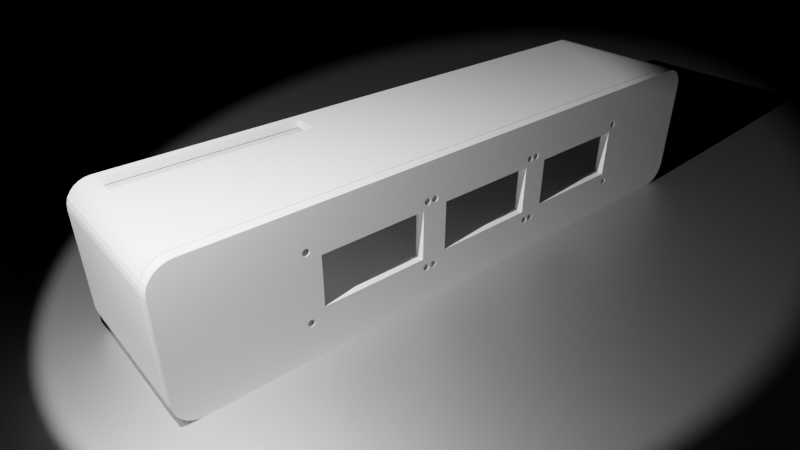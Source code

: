 # Source: render.blend  (saved by Blender 2.90.8; exported with 4.5.12 LTS)
import bpy
from mathutils import Matrix  # noqa: F401  (used for matrix-valued properties, if any)

bpy.ops.wm.read_factory_settings(use_empty=True)
scene = bpy.context.scene
scene.name = 'Scene'

# ---- collections
col_collection = bpy.data.collections.new('Collection'); scene.collection.children.link(col_collection)

# ---- materials (node trees are filled in below, after node groups)
mat_material_001 = bpy.data.materials.new('Material.001')

# ---- material node trees
mat_material_001.use_nodes = True; mat_material_001.node_tree.nodes.clear()
_N = mat_material_001.node_tree.nodes; _L = mat_material_001.node_tree.links
n0 = _N.new('ShaderNodeOutputMaterial'); n0.name = 'Material Output'; n0.location = (300, 300)
n1 = _N.new('ShaderNodeBsdfAnisotropic'); n1.name = 'Glossy BSDF'; n1.location = (10, 300)
n1.distribution = 'GGX'
_L.new(n1.outputs[0], n0.inputs[0])
n0.is_active_output = True

# ---- world
world_world = bpy.data.worlds.new('World'); scene.world = world_world
world_world.use_nodes = True; world_world.node_tree.nodes.clear()
_N = world_world.node_tree.nodes; _L = world_world.node_tree.links
n0 = _N.new('ShaderNodeOutputWorld'); n0.name = 'World Output'; n0.location = (300, 300)
n1 = _N.new('ShaderNodeBackground'); n1.name = 'Background'; n1.location = (10, 300)
n1.inputs[0].default_value = (0.05088, 0.05088, 0.05088, 1.0)
n1.inputs[1].default_value = 0.0
_L.new(n1.outputs[0], n0.inputs[0])
n0.is_active_output = True
world_world.color = (0.05088, 0.05088, 0.05088)
world_world.use_sun_shadow = False
world_world.sun_shadow_jitter_overblur = 0.0

# ---- cameras
cam_camera = bpy.data.cameras.new('Camera')
cam_camera.clip_end = 572.6
cam_camera.lens = 31.0
cam_camera.ortho_scale = 7.314

# ---- lights
light_light = bpy.data.lights.new('Light', 'SPOT')
light_light.transmission_factor = 0.0
light_light.energy = 1000.0
light_light.shadow_soft_size = 0.1
light_light.shadow_maximum_resolution = 0.006
light_light.use_absolute_resolution = True
light_light.spot_size = 1.309
light_light.use_nodes = True; light_light.node_tree.nodes.clear()
_N = light_light.node_tree.nodes; _L = light_light.node_tree.links
n0 = _N.new('ShaderNodeEmission'); n0.name = 'Emission'; n0.location = (10, 300)
n0.inputs[1].default_value = 1328.0
n1 = _N.new('ShaderNodeOutputLight'); n1.name = 'Light Output'; n1.location = (300, 300)
_L.new(n0.outputs[0], n1.inputs[0])
n1.is_active_output = True

# ---- meshes
me_plane = bpy.data.meshes.new('Plane')
me_plane.from_pydata([(-1.0, -1.0, 0.0), (1.0, -1.0, 0.0), (-1.0, 1.0, 0.0), (1.0, 1.0, 0.0)], [], [(0, 1, 3, 2)])
_uv = me_plane.uv_layers.new(name='UVMap')
_uv.uv.foreach_set('vector', [0.0, 0.0, 1.0, 0.0, 1.0, 1.0, 0.0, 1.0])
me_plane.materials.append(mat_material_001)
me_plane.use_remesh_fix_poles = True
me_plane.use_remesh_preserve_attributes = False
me_plane.use_mirror_vertex_groups = False
me_plane.update()
me_v6_001 = bpy.data.meshes.new('V6.001')
me_v6_001.from_pydata([(-91.29, -20.95, -7.807), (-91.29, -20.95, 35.93), (-83.74, -20.95, 35.93), (-81.57, -20.95, 35.93), (58.18, -20.95, 0.5), (33.75, -20.95, 0.5), (89.74, -20.95, -7.5), (90.95, -20.95, -7.807), (33.75, -20.95, -7.5), (90.96, -20.95, -7.5), (92.61, -20.78, -7.5), (92.61, -20.78, -7.807), (94.19, -20.26, -7.807), (92.62, -20.77, -7.5), (93.75, -20.41, -7.5), (94.12, -20.29, 35.93), (94.19, -20.26, 35.93), (92.9, -20.68, 0.5), (94.11, -20.29, 35.93), (93.75, -20.41, 0.5), (94.27, -20.22, 35.93), (95.61, -19.44, -7.807), (95.61, -19.44, 35.93), (95.67, -19.38, 35.93), (96.79, -18.34, -7.807), (96.79, -18.34, 35.93), (96.84, -18.27, 35.93), (97.68, -17.03, -7.807), (97.68, -17.03, 35.93), (97.71, -16.95, 35.93), (98.23, -15.56, -7.807), (98.23, -15.56, 35.93), (98.24, -15.48, 35.93), (98.42, -14.02, -7.807), (98.42, -14.02, 35.93), (98.42, -12.54, 35.93), (98.42, 13.7, -7.807), (98.42, 13.7, 35.93), (98.41, 13.78, 35.93), (98.23, 15.24, -7.807), (98.23, 15.24, 35.93), (98.2, 15.32, 35.93), (97.68, 16.71, -7.807), (97.68, 16.71, 35.93), (97.63, 16.78, 35.93), (96.79, 18.02, -7.807), (96.79, 18.02, 35.93), (96.73, 18.08, 35.93), (95.61, 19.12, -7.807), (95.61, 19.12, 35.93), (95.53, 19.16, 35.93), (94.19, 19.94, -7.807), (92.61, 20.46, -7.807), (94.19, 19.94, 35.93), (94.12, 19.97, 35.93), (94.11, 19.97, 35.93), (92.61, 20.46, 35.93), (92.53, 20.47, 35.93), (90.95, 20.63, -7.807), (-91.29, 20.63, -7.807), (90.95, 20.63, 35.93), (85.36, 20.63, 35.93), (81.23, 20.63, 35.93), (-92.87, 20.47, 35.93), (-92.95, 20.46, 35.93), (-92.95, 20.46, -7.807), (-93.04, 20.43, 35.93), (-94.53, 19.94, -7.807), (-94.53, 19.94, 35.93), (-94.61, 19.9, 35.93), (-95.95, 19.12, -7.807), (-95.95, 19.12, 35.93), (-96.01, 19.06, 35.93), (-97.13, 18.02, -7.807), (-97.13, 18.02, 35.93), (-97.18, 17.95, 35.93), (-98.02, 16.71, -7.807), (-98.02, 16.71, 35.93), (-98.05, 16.63, 35.93), (-98.57, 15.24, -7.807), (-98.57, 15.24, 35.93), (-98.58, 15.16, 35.93), (-98.76, 13.7, -7.807), (-98.76, 13.7, 35.93), (-98.76, 12.22, 35.93), (-98.76, -14.02, -7.807), (-98.58, -15.48, 35.93), (-98.57, -15.56, 35.93), (-98.57, -15.56, -7.807), (-98.05, -16.95, 35.93), (-98.02, -17.03, 35.93), (-98.02, -17.03, -7.807), (-97.97, -17.1, 35.93), (-97.13, -18.34, -7.807), (-97.13, -18.34, 35.93), (-97.07, -18.4, 35.93), (-95.95, -19.44, -7.807), (-95.95, -19.44, 35.93), (-95.87, -19.48, 35.93), (-94.53, -20.26, -7.807), (-94.53, -20.26, 35.93), (-94.45, -20.29, 35.93), (-92.95, -20.78, -7.807), (-92.95, -20.78, 35.93), (-92.87, -20.79, 35.93), (33.22, -13.5, -7.807), (33.25, -13.23, -7.807), (33.33, -12.97, -7.807), (35.97, -13.5, -7.807), (35.95, -13.23, -7.807), (33.46, -12.74, -7.807), (33.63, -12.53, -7.807), (35.87, -12.97, -7.807), (35.74, -12.74, -7.807), (33.84, -12.36, -7.807), (34.07, -12.23, -7.807), (35.57, -12.53, -7.807), (35.36, -12.36, -7.807), (34.33, -12.15, -7.807), (35.13, -12.23, -7.807), (34.87, -12.15, -7.807), (34.6, -12.12, -7.807), (93.07, 10.79, -7.807), (93.13, 10.77, -7.807), (93.57, 8.528, -7.807), (93.56, 8.519, -7.807), (93.74, 8.736, -7.807), (93.36, 10.64, -7.807), (93.57, 10.47, -7.807), (93.87, 8.974, -7.807), (93.74, 10.26, -7.807), (93.87, 10.03, -7.807), (93.95, 9.232, -7.807), (93.97, 9.5, -7.807), (93.95, 9.768, -7.807), (33.22, 9.5, -7.807), (35.97, 9.5, -7.807), (35.95, 9.232, -7.807), (35.87, 8.974, -7.807), (33.25, 9.232, -7.807), (33.33, 8.974, -7.807), (35.74, 8.736, -7.807), (35.57, 8.528, -7.807), (33.46, 8.736, -7.807), (33.63, 8.528, -7.807), (35.36, 8.357, -7.807), (35.13, 8.23, -7.807), (33.84, 8.357, -7.807), (34.07, 8.23, -7.807), (34.87, 8.151, -7.807), (34.33, 8.151, -7.807), (34.6, 8.125, -7.807), (91.22, -13.5, -7.807), (91.25, -13.23, -7.807), (92.87, 10.85, -7.807), (92.6, 10.87, -7.807), (91.33, -12.97, -7.807), (91.46, -12.74, -7.807), (92.33, 10.85, -7.807), (92.07, 10.77, -7.807), (91.63, -12.53, -7.807), (91.84, 10.64, -7.807), (91.63, 10.47, -7.807), (93.95, -13.23, -7.807), (93.97, -13.5, -7.807), (93.36, 8.357, -7.807), (93.13, 8.23, -7.807), (93.87, -12.97, -7.807), (93.74, -12.74, -7.807), (92.87, 8.151, -7.807), (92.6, 8.125, -7.807), (93.57, -12.53, -7.807), (93.36, -12.36, -7.807), (92.33, 8.151, -7.807), (92.07, 8.23, -7.807), (93.13, -12.23, -7.807), (91.84, 8.357, -7.807), (92.87, -12.15, -7.807), (91.63, 8.528, -7.807), (92.6, -12.12, -7.807), (91.46, 8.736, -7.807), (92.33, -12.15, -7.807), (91.33, 8.974, -7.807), (92.07, -12.23, -7.807), (91.25, 9.232, -7.807), (91.84, -12.36, -7.807), (91.22, 9.5, -7.807), (91.46, 10.26, -7.807), (91.33, 10.03, -7.807), (91.25, 9.768, -7.807), (-93.76, -23.41, -10.27), (94.12, -23.41, -10.27), (82.86, -23.41, -7.5), (33.75, -23.41, -7.5), (33.75, -23.41, 0.5), (50.32, -23.41, 0.5), (-93.76, -23.41, 35.93), (94.12, -23.41, 35.93), (93.75, -23.41, 0.5), (93.75, -23.41, -7.5), (95.84, -23.22, 35.93), (95.84, -23.22, -10.27), (97.47, -22.65, 35.93), (97.47, -22.65, -10.27), (98.93, -21.73, -10.27), (98.93, -21.73, 35.93), (100.1, -20.52, -10.27), (100.1, -20.52, 35.93), (101.1, -19.06, -10.27), (101.1, -19.06, 35.93), (101.6, -17.43, -10.27), (101.6, -17.43, 35.93), (101.8, -15.71, -10.27), (101.8, -15.71, 35.93), (101.8, 15.09, -10.27), (101.8, 15.09, 35.93), (101.6, 16.8, -10.27), (101.6, 16.8, 35.93), (101.1, 18.43, -10.27), (101.1, 18.43, 35.93), (100.1, 19.89, -10.27), (100.1, 19.89, 35.93), (98.93, 21.11, -10.27), (98.93, 21.11, 35.93), (97.47, 22.02, -10.27), (97.47, 22.02, 35.93), (95.84, 22.59, -10.27), (95.84, 22.59, 35.93), (94.12, 22.79, -10.27), (94.12, 22.79, 35.93), (-93.76, 22.79, -10.27), (-93.76, 22.79, 35.93), (-95.47, 22.59, 35.93), (-95.47, 22.59, -10.27), (-97.1, 22.02, -10.27), (-97.1, 22.02, 35.93), (-98.56, 21.11, -10.27), (-98.56, 21.11, 35.93), (-99.78, 19.89, -10.27), (-99.78, 19.89, 35.93), (-100.7, 18.43, -10.27), (-100.7, 18.43, 35.93), (-101.3, 16.8, -10.27), (-101.3, 16.8, 35.93), (-101.5, 15.09, -10.27), (-101.5, 15.09, 35.93), (-101.5, -15.71, -10.27), (-101.5, -15.71, 35.93), (-101.3, -17.43, 35.93), (-101.3, -17.43, -10.27), (-100.7, -19.06, 35.93), (-100.7, -19.06, -10.27), (-99.78, -20.52, -10.27), (-99.78, -20.52, 35.93), (-98.56, -21.73, -10.27), (-98.56, -21.73, 35.93), (-97.1, -22.65, -10.27), (-97.1, -22.65, 35.93), (-95.47, -23.22, -10.27), (-95.47, -23.22, 35.93), (91.22, 9.5, -10.27), (91.25, 9.232, -10.27), (91.33, 8.974, -10.27), (33.25, -13.23, -10.27), (33.22, -13.5, -10.27), (33.33, -12.97, -10.27), (91.46, 8.736, -10.27), (91.63, 8.528, -10.27), (33.46, -12.74, -10.27), (33.63, -12.53, -10.27), (91.84, 8.357, -10.27), (92.07, 8.23, -10.27), (33.84, -12.36, -10.27), (34.07, -12.23, -10.27), (92.33, 8.151, -10.27), (92.6, 8.125, -10.27), (34.33, -12.15, -10.27), (34.6, -12.12, -10.27), (92.87, 8.151, -10.27), (34.87, -12.15, -10.27), (93.13, 8.23, -10.27), (35.13, -12.23, -10.27), (35.36, -12.36, -10.27), (35.57, -12.53, -10.27), (35.74, -12.74, -10.27), (35.87, -12.97, -10.27), (35.95, -13.23, -10.27), (91.22, -13.5, -10.27), (35.97, -13.5, -10.27), (91.25, -13.23, -10.27), (91.33, -12.97, -10.27), (93.36, 8.357, -10.27), (91.46, -12.74, -10.27), (93.57, 8.528, -10.27), (91.63, -12.53, -10.27), (93.74, 8.736, -10.27), (91.84, -12.36, -10.27), (93.87, 8.974, -10.27), (92.07, -12.23, -10.27), (93.95, 9.232, -10.27), (92.33, -12.15, -10.27), (93.97, 9.5, -10.27), (92.6, -12.12, -10.27), (93.97, -13.5, -10.27), (93.95, -13.23, -10.27), (92.87, -12.15, -10.27), (93.13, -12.23, -10.27), (93.87, -12.97, -10.27), (93.74, -12.74, -10.27), (93.36, -12.36, -10.27), (93.57, -12.53, -10.27), (35.29, 8.319, -10.27), (35.36, 8.357, -10.27), (35.57, 8.528, -10.27), (34.33, 8.151, -10.27), (34.53, 8.132, -10.27), (34.07, 8.23, -10.27), (35.74, 8.736, -10.27), (35.87, 8.974, -10.27), (33.84, 8.357, -10.27), (35.95, 9.232, -10.27), (35.97, 9.5, -10.27), (33.63, 8.528, -10.27), (33.46, 8.736, -10.27), (35.95, 9.768, -10.27), (35.87, 10.03, -10.27), (33.33, 8.974, -10.27), (33.25, 9.232, -10.27), (35.74, 10.26, -10.27), (35.57, 10.47, -10.27), (33.22, 9.5, -10.27), (33.25, 9.768, -10.27), (35.36, 10.64, -10.27), (35.13, 10.77, -10.27), (33.33, 10.03, -10.27), (33.46, 10.26, -10.27), (34.87, 10.85, -10.27), (34.6, 10.87, -10.27), (33.63, 10.47, -10.27), (33.84, 10.64, -10.27), (34.33, 10.85, -10.27), (34.07, 10.77, -10.27), (-98.76, -2.239, 35.93), (-94.31, 20.02, 35.93), (-93.76, 20.2, 35.93), (94.76, 19.61, 35.93), (98.42, 1.303, 35.93), (-91.29, 20.63, 35.93), (-93.76, -20.52, 35.93), (92.61, -20.78, 0.5), (92.61, -20.78, 35.93), (-98.76, -14.02, 35.93), (92.53, -20.79, 35.93), (90.95, -20.95, 35.93), (90.95, -20.95, 0.5), (91.25, -20.92, 0.5), (90.95, -20.95, -7.5), (93.95, -13.77, -10.27), (93.95, -13.77, -7.807), (93.57, -14.47, -10.27), (93.57, -14.47, -7.807), (93.74, -14.26, -7.807), (93.74, -14.26, -10.27), (93.87, -14.03, -7.807), (93.87, -14.03, -10.27), (91.25, -13.77, -7.807), (91.33, -14.03, -7.807), (91.46, -14.26, -7.807), (91.63, -14.47, -7.807), (93.36, -14.64, -7.807), (91.84, -14.64, -7.807), (92.07, -14.77, -7.807), (93.13, -14.77, -7.807), (92.87, -14.85, -7.807), (92.33, -14.85, -7.807), (92.6, -14.87, -7.807), (92.33, -14.85, -10.27), (92.6, -14.88, -10.27), (92.87, -14.85, -10.27), (91.84, -14.64, -10.27), (92.07, -14.77, -10.27), (93.36, -14.64, -10.27), (93.13, -14.77, -10.27), (91.63, -14.47, -10.27), (91.33, -14.03, -10.27), (91.46, -14.26, -10.27), (91.25, -13.77, -10.27), (91.25, 9.768, -10.27), (93.95, 9.768, -10.27), (93.87, 10.03, -10.27), (93.74, 10.26, -10.27), (93.57, 10.47, -10.27), (92.6, 10.87, -10.27), (92.33, 10.85, -10.27), (91.46, 10.26, -10.27), (91.33, 10.03, -10.27), (92.07, 10.77, -10.27), (93.36, 10.64, -10.27), (93.13, 10.77, -10.27), (91.84, 10.64, -10.27), (91.63, 10.47, -10.27), (92.87, 10.85, -10.27), (35.13, 8.23, -10.27), (34.87, 8.151, -10.27), (34.6, 8.125, -10.27), (33.25, 9.768, -7.807), (35.95, 9.768, -7.807), (35.87, 10.03, -7.807), (35.74, 10.26, -7.807), (35.57, 10.47, -7.807), (33.33, 10.03, -7.807), (33.46, 10.26, -7.807), (33.63, 10.47, -7.807), (33.84, 10.64, -7.807), (34.07, 10.77, -7.807), (35.36, 10.64, -7.807), (35.13, 10.77, -7.807), (34.33, 10.85, -7.807), (34.6, 10.87, -7.807), (34.87, 10.85, -7.807), (35.95, -13.77, -10.27), (35.95, -13.77, -7.807), (35.57, -14.47, -10.27), (35.57, -14.47, -7.807), (35.74, -14.26, -7.807), (35.74, -14.26, -10.27), (35.87, -14.03, -7.807), (35.87, -14.03, -10.27), (33.25, -13.77, -7.807), (33.33, -14.03, -7.807), (33.46, -14.26, -7.807), (33.63, -14.47, -7.807), (35.36, -14.64, -7.807), (35.13, -14.77, -7.807), (33.84, -14.64, -7.807), (34.07, -14.77, -7.807), (34.87, -14.85, -7.807), (34.6, -14.88, -7.807), (34.33, -14.85, -7.807), (34.33, -14.85, -10.27), (34.6, -14.88, -10.27), (34.87, -14.85, -10.27), (33.84, -14.64, -10.27), (34.07, -14.77, -10.27), (35.36, -14.64, -10.27), (35.13, -14.77, -10.27), (33.63, -14.47, -10.27), (33.33, -14.03, -10.27), (33.46, -14.26, -10.27), (33.25, -13.77, -10.27)], [], [(0, 1, 2), (2, 3, 4), (2, 4, 5), (6, 7, 0), (2, 5, 8), (8, 6, 0), (0, 2, 8), (7, 9, 10), (7, 10, 11), (12, 11, 13), (12, 13, 14), (15, 16, 12), (17, 18, 15), (12, 14, 19), (19, 17, 15), (19, 15, 12), (12, 16, 20), (12, 20, 21), (21, 22, 23), (21, 23, 24), (24, 25, 26), (24, 26, 27), (27, 28, 29), (27, 29, 30), (30, 31, 32), (30, 32, 33), (33, 34, 35), (33, 35, 36), (36, 37, 38), (36, 38, 39), (39, 40, 41), (39, 41, 42), (42, 43, 44), (42, 44, 45), (45, 46, 47), (45, 47, 48), (48, 49, 50), (48, 50, 51), (52, 51, 53), (54, 55, 52), (53, 54, 52), (52, 56, 57), (52, 57, 58), (59, 58, 60), (61, 62, 59), (60, 61, 59), (59, 63, 64), (59, 64, 65), (65, 64, 66), (65, 66, 67), (67, 68, 69), (67, 69, 70), (70, 71, 72), (70, 72, 73), (73, 74, 75), (73, 75, 76), (76, 77, 78), (76, 78, 79), (79, 80, 81), (79, 81, 82), (82, 83, 84), (82, 84, 85), (85, 86, 87), (85, 87, 88), (88, 89, 90), (88, 90, 91), (91, 90, 92), (91, 92, 93), (93, 94, 95), (93, 95, 96), (96, 97, 98), (96, 98, 99), (99, 100, 101), (99, 101, 102), (102, 103, 104), (102, 104, 0), (93, 96, 99), (99, 102, 0), (93, 99, 0), (88, 91, 85), (91, 93, 85), (93, 0, 85), (79, 82, 76), (76, 82, 73), (70, 73, 67), (65, 67, 59), (82, 85, 59), (85, 0, 59), (67, 73, 59), (73, 82, 59), (7, 11, 21), (11, 12, 21), (21, 24, 30), (24, 27, 30), (7, 21, 30), (7, 30, 33), (0, 105, 106), (0, 106, 107), (108, 7, 58), (109, 108, 58), (0, 107, 110), (0, 110, 111), (112, 109, 58), (113, 112, 58), (0, 111, 114), (0, 114, 115), (116, 113, 58), (117, 116, 58), (58, 0, 115), (58, 115, 118), (119, 117, 58), (120, 119, 58), (58, 118, 121), (121, 120, 58), (36, 58, 122), (36, 122, 123), (124, 125, 33), (126, 124, 33), (36, 123, 127), (36, 127, 128), (126, 33, 36), (129, 126, 36), (36, 128, 130), (36, 130, 131), (132, 129, 36), (133, 132, 36), (36, 131, 134), (36, 134, 133), (135, 59, 0), (58, 136, 137), (58, 137, 138), (139, 135, 0), (140, 139, 0), (58, 138, 141), (58, 141, 142), (143, 140, 0), (144, 143, 0), (58, 142, 145), (58, 145, 146), (147, 144, 0), (148, 147, 0), (58, 146, 149), (0, 58, 149), (150, 148, 0), (0, 149, 151), (0, 151, 150), (58, 7, 152), (58, 152, 153), (154, 122, 58), (155, 154, 58), (58, 153, 156), (58, 156, 157), (158, 155, 58), (159, 158, 58), (58, 157, 160), (161, 159, 58), (162, 161, 58), (163, 164, 33), (33, 125, 165), (33, 165, 166), (167, 163, 33), (168, 167, 33), (33, 166, 169), (33, 169, 170), (171, 168, 33), (172, 171, 33), (33, 170, 173), (33, 173, 174), (175, 172, 33), (175, 33, 174), (175, 174, 176), (177, 175, 176), (177, 176, 178), (179, 177, 178), (179, 178, 180), (181, 179, 180), (181, 180, 182), (183, 181, 182), (183, 182, 184), (185, 183, 184), (185, 184, 186), (187, 162, 58), (188, 187, 58), (160, 185, 186), (189, 188, 58), (58, 160, 186), (186, 189, 58), (52, 58, 39), (58, 36, 39), (52, 39, 51), (39, 42, 45), (51, 39, 45), (51, 45, 48), (190, 191, 192), (190, 192, 193), (194, 195, 196), (190, 193, 194), (190, 194, 196), (197, 196, 195), (197, 195, 198), (199, 192, 191), (197, 198, 199), (199, 191, 197), (197, 191, 200), (200, 201, 202), (191, 201, 200), (201, 203, 202), (202, 204, 205), (203, 204, 202), (205, 206, 207), (204, 206, 205), (207, 208, 209), (206, 208, 207), (209, 210, 211), (208, 210, 209), (211, 212, 213), (210, 212, 211), (212, 214, 213), (213, 214, 215), (214, 216, 215), (215, 216, 217), (217, 218, 219), (216, 218, 217), (219, 220, 221), (218, 220, 219), (221, 222, 223), (220, 222, 221), (223, 224, 225), (222, 224, 223), (225, 226, 227), (224, 226, 225), (227, 228, 229), (226, 228, 227), (228, 230, 229), (229, 230, 231), (231, 230, 232), (230, 233, 232), (232, 234, 235), (233, 234, 232), (235, 236, 237), (234, 236, 235), (237, 238, 239), (236, 238, 237), (239, 240, 241), (238, 240, 239), (241, 242, 243), (240, 242, 241), (243, 244, 245), (242, 244, 243), (244, 246, 245), (245, 246, 247), (247, 246, 248), (248, 249, 250), (246, 249, 248), (249, 251, 250), (250, 252, 253), (251, 252, 250), (253, 254, 255), (252, 254, 253), (255, 256, 257), (254, 256, 255), (257, 258, 259), (256, 258, 257), (259, 190, 196), (258, 190, 259), (252, 256, 254), (256, 190, 258), (252, 190, 256), (249, 246, 251), (251, 246, 252), (252, 246, 190), (242, 240, 244), (240, 238, 244), (236, 234, 238), (233, 230, 234), (244, 230, 246), (246, 230, 190), (234, 230, 238), (238, 230, 244), (191, 204, 201), (201, 204, 203), (204, 210, 206), (206, 210, 208), (191, 210, 204), (191, 212, 210), (190, 260, 261), (190, 261, 262), (263, 264, 190), (265, 263, 190), (190, 262, 266), (190, 266, 267), (268, 265, 190), (269, 268, 190), (190, 267, 270), (190, 270, 271), (272, 269, 190), (273, 272, 190), (190, 271, 274), (190, 274, 275), (276, 273, 190), (277, 276, 190), (190, 275, 278), (277, 190, 278), (279, 277, 278), (279, 278, 280), (281, 279, 280), (282, 281, 280), (283, 282, 280), (284, 283, 280), (285, 284, 280), (286, 285, 280), (287, 288, 286), (289, 287, 286), (289, 286, 280), (290, 289, 280), (290, 280, 291), (292, 290, 291), (292, 291, 293), (294, 292, 293), (294, 293, 295), (296, 294, 295), (296, 295, 297), (298, 296, 297), (298, 297, 299), (300, 298, 299), (301, 228, 191), (300, 299, 301), (302, 300, 301), (301, 191, 303), (301, 303, 304), (305, 302, 301), (306, 305, 301), (301, 304, 307), (301, 307, 308), (309, 306, 301), (301, 308, 310), (301, 310, 309), (212, 228, 214), (228, 311, 312), (228, 312, 313), (314, 315, 190), (316, 314, 190), (228, 313, 317), (228, 317, 318), (316, 190, 230), (319, 316, 230), (228, 318, 320), (228, 320, 321), (322, 319, 230), (323, 322, 230), (228, 321, 324), (228, 324, 325), (326, 323, 230), (327, 326, 230), (228, 325, 328), (228, 328, 329), (330, 327, 230), (331, 330, 230), (228, 329, 332), (228, 332, 333), (334, 331, 230), (335, 334, 230), (228, 333, 336), (228, 336, 337), (338, 335, 230), (339, 338, 230), (230, 228, 337), (230, 337, 340), (341, 339, 230), (230, 340, 341), (191, 228, 212), (226, 216, 228), (228, 216, 214), (226, 224, 216), (216, 220, 218), (224, 220, 216), (224, 222, 220), (257, 253, 255), (196, 257, 259), (196, 253, 257), (247, 248, 250), (247, 250, 253), (247, 253, 196), (241, 243, 245), (239, 241, 245), (235, 237, 239), (231, 232, 235), (245, 247, 342), (342, 84, 83), (68, 343, 231), (69, 68, 231), (245, 342, 83), (83, 81, 80), (245, 83, 80), (71, 69, 231), (74, 72, 71), (74, 71, 231), (245, 80, 78), (245, 78, 77), (74, 231, 245), (245, 77, 75), (245, 75, 74), (231, 343, 344), (231, 235, 239), (231, 239, 245), (205, 197, 200), (205, 200, 202), (211, 205, 207), (211, 207, 209), (211, 197, 205), (213, 197, 211), (229, 61, 60), (60, 57, 56), (55, 54, 229), (229, 60, 56), (229, 56, 55), (229, 345, 50), (49, 47, 46), (229, 50, 49), (346, 213, 215), (37, 346, 215), (215, 229, 49), (215, 49, 46), (38, 37, 215), (40, 38, 215), (215, 46, 44), (215, 44, 43), (41, 40, 215), (43, 41, 215), (61, 229, 231), (231, 344, 66), (64, 63, 347), (231, 66, 64), (62, 61, 231), (231, 64, 347), (231, 347, 62), (229, 54, 53), (229, 53, 345), (217, 227, 229), (217, 229, 215), (225, 227, 217), (221, 217, 219), (221, 225, 217), (223, 225, 221), (74, 73, 72), (56, 52, 55), (34, 33, 32), (83, 82, 81), (196, 2, 1), (1, 104, 103), (103, 348, 196), (1, 103, 196), (46, 45, 44), (18, 17, 349), (18, 349, 350), (37, 36, 35), (37, 35, 346), (63, 59, 347), (43, 42, 41), (213, 346, 35), (34, 32, 31), (213, 35, 34), (16, 15, 197), (22, 20, 16), (22, 16, 197), (213, 34, 31), (31, 29, 28), (28, 26, 25), (23, 22, 197), (25, 23, 197), (213, 31, 28), (28, 25, 197), (28, 197, 213), (351, 85, 84), (351, 84, 342), (197, 15, 18), (350, 352, 353), (197, 18, 350), (2, 196, 197), (353, 3, 2), (197, 350, 353), (353, 2, 197), (40, 39, 38), (196, 348, 101), (196, 101, 100), (351, 342, 247), (87, 86, 351), (87, 351, 247), (196, 100, 98), (196, 98, 97), (89, 87, 247), (94, 92, 90), (90, 89, 247), (247, 196, 97), (247, 97, 95), (94, 90, 247), (95, 94, 247), (31, 30, 29), (94, 93, 92), (343, 68, 67), (67, 66, 344), (67, 344, 343), (353, 354, 4), (353, 4, 3), (80, 79, 78), (100, 99, 98), (22, 21, 20), (28, 27, 26), (103, 102, 101), (103, 101, 348), (49, 48, 47), (25, 24, 23), (53, 51, 50), (53, 50, 345), (86, 85, 351), (347, 59, 62), (352, 355, 354), (352, 354, 353), (71, 70, 69), (1, 0, 104), (60, 58, 57), (77, 76, 75), (89, 88, 87), (97, 96, 95), (349, 355, 352), (349, 352, 350), (356, 9, 7), (17, 19, 198), (198, 195, 194), (194, 5, 4), (194, 4, 354), (349, 17, 198), (355, 349, 198), (198, 194, 354), (198, 354, 355), (6, 356, 7), (14, 199, 198), (14, 198, 19), (10, 13, 11), (193, 8, 5), (193, 5, 194), (6, 8, 193), (193, 192, 199), (199, 14, 13), (199, 13, 10), (6, 193, 199), (356, 6, 199), (199, 10, 9), (199, 9, 356), (357, 358, 164), (357, 164, 303), (359, 360, 361), (359, 361, 362), (362, 361, 363), (362, 363, 364), (289, 153, 152), (289, 152, 287), (304, 163, 167), (304, 167, 307), (303, 164, 163), (303, 163, 304), (308, 168, 171), (308, 171, 310), (33, 164, 358), (33, 358, 363), (365, 152, 7), (366, 365, 7), (7, 33, 363), (7, 363, 361), (367, 366, 7), (368, 367, 7), (7, 361, 360), (7, 360, 369), (370, 368, 7), (371, 370, 7), (7, 369, 372), (7, 372, 373), (374, 371, 7), (7, 373, 375), (375, 374, 7), (302, 179, 181), (302, 181, 300), (376, 374, 375), (376, 375, 377), (292, 157, 156), (292, 156, 290), (377, 375, 373), (377, 373, 378), (300, 181, 183), (300, 183, 298), (310, 171, 172), (310, 172, 309), (379, 370, 371), (379, 371, 380), (309, 172, 175), (309, 175, 306), (381, 369, 360), (381, 360, 359), (296, 185, 160), (296, 160, 294), (290, 156, 153), (290, 153, 289), (382, 372, 369), (382, 369, 381), (383, 368, 370), (383, 370, 379), (384, 366, 367), (384, 367, 385), (305, 177, 179), (305, 179, 302), (307, 167, 168), (307, 168, 308), (287, 152, 365), (287, 365, 386), (364, 363, 358), (364, 358, 357), (380, 371, 374), (380, 374, 376), (298, 183, 185), (298, 185, 296), (306, 175, 177), (306, 177, 305), (378, 373, 372), (378, 372, 382), (386, 365, 366), (386, 366, 384), (294, 160, 157), (294, 157, 292), (385, 367, 368), (385, 368, 383), (190, 287, 386), (190, 386, 384), (357, 303, 191), (364, 357, 191), (191, 190, 384), (191, 384, 385), (362, 364, 191), (359, 362, 191), (191, 385, 383), (191, 383, 379), (381, 359, 191), (382, 381, 191), (191, 379, 380), (191, 380, 376), (378, 382, 191), (191, 376, 377), (377, 378, 191), (299, 132, 133), (299, 133, 301), (293, 124, 126), (293, 126, 295), (295, 126, 129), (295, 129, 297), (387, 189, 186), (387, 186, 260), (388, 134, 131), (388, 131, 389), (301, 133, 134), (301, 134, 388), (390, 130, 128), (390, 128, 391), (392, 155, 158), (392, 158, 393), (274, 173, 170), (274, 170, 275), (394, 187, 188), (394, 188, 395), (275, 170, 169), (275, 169, 278), (393, 158, 159), (393, 159, 396), (391, 128, 127), (391, 127, 397), (270, 176, 174), (270, 174, 271), (397, 127, 123), (397, 123, 398), (293, 291, 165), (125, 124, 293), (165, 125, 293), (399, 161, 162), (399, 162, 400), (395, 188, 189), (395, 189, 387), (280, 166, 165), (280, 165, 291), (267, 178, 176), (267, 176, 270), (262, 182, 180), (262, 180, 266), (401, 154, 155), (401, 155, 392), (389, 131, 130), (389, 130, 390), (260, 186, 184), (260, 184, 261), (297, 129, 132), (297, 132, 299), (271, 174, 173), (271, 173, 274), (396, 159, 161), (396, 161, 399), (261, 184, 182), (261, 182, 262), (401, 398, 123), (122, 154, 401), (123, 122, 401), (278, 169, 166), (278, 166, 280), (400, 162, 187), (400, 187, 394), (266, 180, 178), (266, 178, 267), (228, 301, 388), (228, 388, 389), (402, 311, 228), (403, 402, 228), (228, 389, 390), (228, 390, 391), (228, 391, 397), (228, 397, 398), (228, 398, 401), (228, 401, 392), (403, 228, 392), (403, 392, 393), (190, 315, 404), (404, 403, 393), (404, 393, 396), (260, 190, 404), (387, 260, 404), (404, 396, 399), (404, 399, 400), (395, 387, 404), (404, 400, 394), (394, 395, 404), (320, 137, 136), (320, 136, 321), (313, 142, 141), (313, 141, 317), (317, 141, 138), (317, 138, 318), (331, 405, 135), (331, 135, 330), (324, 406, 407), (324, 407, 325), (321, 136, 406), (321, 406, 324), (328, 408, 409), (328, 409, 329), (59, 135, 405), (59, 405, 410), (406, 136, 58), (407, 406, 58), (59, 410, 411), (59, 411, 412), (408, 407, 58), (409, 408, 58), (59, 412, 413), (59, 413, 414), (415, 409, 58), (416, 415, 58), (59, 414, 417), (59, 417, 418), (419, 416, 58), (58, 59, 418), (418, 419, 58), (337, 418, 417), (337, 417, 340), (315, 314, 150), (150, 151, 404), (150, 404, 315), (335, 411, 410), (335, 410, 334), (404, 151, 149), (404, 149, 403), (340, 417, 414), (340, 414, 341), (329, 409, 415), (329, 415, 332), (319, 147, 148), (319, 148, 316), (332, 415, 416), (332, 416, 333), (312, 145, 142), (312, 142, 313), (339, 413, 412), (339, 412, 338), (334, 410, 405), (334, 405, 331), (311, 402, 146), (146, 145, 312), (146, 312, 311), (322, 144, 147), (322, 147, 319), (326, 140, 143), (326, 143, 323), (336, 419, 418), (336, 418, 337), (325, 407, 408), (325, 408, 328), (330, 135, 139), (330, 139, 327), (318, 138, 137), (318, 137, 320), (316, 148, 150), (316, 150, 314), (341, 414, 413), (341, 413, 339), (327, 139, 140), (327, 140, 326), (333, 416, 419), (333, 419, 336), (403, 149, 146), (403, 146, 402), (338, 412, 411), (338, 411, 335), (323, 143, 144), (323, 144, 322), (420, 421, 108), (420, 108, 288), (422, 423, 424), (422, 424, 425), (425, 424, 426), (425, 426, 427), (263, 106, 105), (263, 105, 264), (286, 109, 112), (286, 112, 285), (7, 108, 421), (7, 421, 426), (428, 105, 0), (429, 428, 0), (7, 426, 424), (7, 424, 423), (430, 429, 0), (431, 430, 0), (7, 423, 432), (7, 432, 433), (434, 431, 0), (435, 434, 0), (7, 433, 436), (7, 436, 437), (438, 435, 0), (7, 437, 438), (7, 438, 0), (288, 108, 109), (288, 109, 286), (284, 113, 116), (284, 116, 283), (277, 121, 118), (277, 118, 276), (439, 438, 437), (439, 437, 440), (268, 110, 107), (268, 107, 265), (440, 437, 436), (440, 436, 441), (276, 118, 115), (276, 115, 273), (283, 116, 117), (283, 117, 282), (442, 434, 435), (442, 435, 443), (282, 117, 119), (282, 119, 281), (444, 432, 423), (444, 423, 422), (272, 114, 111), (272, 111, 269), (265, 107, 106), (265, 106, 263), (445, 433, 432), (445, 432, 444), (446, 431, 434), (446, 434, 442), (447, 429, 430), (447, 430, 448), (279, 120, 121), (279, 121, 277), (285, 112, 113), (285, 113, 284), (264, 105, 428), (264, 428, 449), (427, 426, 421), (427, 421, 420), (443, 435, 438), (443, 438, 439), (273, 115, 114), (273, 114, 272), (281, 119, 120), (281, 120, 279), (441, 436, 433), (441, 433, 445), (449, 428, 429), (449, 429, 447), (269, 111, 110), (269, 110, 268), (448, 430, 431), (448, 431, 446), (190, 264, 449), (190, 449, 447), (420, 288, 287), (427, 420, 287), (190, 447, 448), (190, 448, 446), (425, 427, 287), (422, 425, 287), (190, 446, 442), (190, 442, 443), (444, 422, 287), (445, 444, 287), (190, 443, 439), (190, 439, 440), (441, 445, 287), (287, 190, 440), (440, 441, 287)])
me_v6_001.use_remesh_fix_poles = True
me_v6_001.use_remesh_preserve_attributes = False
me_v6_001.use_mirror_vertex_groups = False
me_v6_001.update()
me_v5_001 = bpy.data.meshes.new('V5.001')
me_v5_001.from_pydata([(-93.94, -23.1, -1.5), (93.94, -23.1, -1.5), (-93.94, -23.1, 1.5), (93.94, -23.1, 1.5), (95.65, -22.91, 1.5), (95.65, -22.91, -1.5), (97.28, -22.34, 1.5), (97.28, -22.34, -1.5), (98.74, -21.42, -1.5), (98.74, -21.42, 1.5), (99.96, -20.2, -1.5), (99.96, -20.2, 1.5), (100.9, -18.74, -1.5), (100.9, -18.74, 1.5), (101.4, -17.11, -1.5), (101.4, -17.11, 1.5), (101.6, -15.4, -1.5), (101.6, -15.4, 1.5), (101.6, 15.4, -1.5), (101.6, 15.4, 1.5), (101.4, 17.11, -1.5), (101.4, 17.11, 1.5), (100.9, 18.74, -1.5), (100.9, 18.74, 1.5), (99.96, 20.2, -1.5), (99.96, 20.2, 1.5), (98.74, 21.42, -1.5), (98.74, 21.42, 1.5), (97.28, 22.34, -1.5), (97.28, 22.34, 1.5), (95.65, 22.91, -1.5), (95.65, 22.91, 1.5), (93.94, 23.1, -1.5), (93.94, 23.1, 1.5), (-93.94, 23.1, -1.5), (-93.94, 23.1, 1.5), (-95.65, 22.91, 1.5), (-95.65, 22.91, -1.5), (-97.28, 22.34, -1.5), (-97.28, 22.34, 1.5), (-98.74, 21.42, -1.5), (-98.74, 21.42, 1.5), (-99.96, 20.2, -1.5), (-99.96, 20.2, 1.5), (-100.9, 18.74, -1.5), (-100.9, 18.74, 1.5), (-101.4, 17.11, -1.5), (-101.4, 17.11, 1.5), (-101.6, 15.4, -1.5), (-101.6, 15.4, 1.5), (-101.6, -15.4, -1.5), (-101.6, -15.4, 1.5), (-101.4, -17.11, 1.5), (-101.4, -17.11, -1.5), (-100.9, -18.74, 1.5), (-100.9, -18.74, -1.5), (-99.96, -20.2, -1.5), (-99.96, -20.2, 1.5), (-98.74, -21.42, -1.5), (-98.74, -21.42, 1.5), (-97.28, -22.34, -1.5), (-97.28, -22.34, 1.5), (-95.65, -22.91, -1.5), (-95.65, -22.91, 1.5), (-31.03, -7.63, -1.5), (-23.38, -10.12, -1.5), (-23.51, -10.29, -1.5), (-18.82, -11.11, -1.5), (-18.8, -10.9, -1.5), (-18.88, -11.32, -1.5), (-23.62, -10.48, -1.5), (-23.68, -10.69, -1.5), (-18.99, -11.51, -1.5), (-19.12, -11.68, -1.5), (-23.7, -10.9, -1.5), (-23.68, -11.11, -1.5), (-19.29, -11.81, -1.5), (-19.48, -11.92, -1.5), (-23.62, -11.32, -1.5), (-23.51, -11.51, -1.5), (-19.69, -11.98, -1.5), (-19.9, -12.0, -1.5), (-23.38, -11.68, -1.5), (-23.21, -11.81, -1.5), (-20.11, -11.98, -1.5), (-23.02, -11.92, -1.5), (-22.81, -11.98, -1.5), (-20.32, -11.92, -1.5), (-20.51, -11.81, -1.5), (-22.6, -12.0, -1.5), (-22.39, -11.98, -1.5), (-21.52, -10.73, -1.5), (-21.0, -10.9, -1.5), (-20.98, -11.11, -1.5), (-21.5, -10.9, -1.5), (-20.92, -11.32, -1.5), (-21.52, -11.11, -1.5), (-20.81, -11.51, -1.5), (-21.58, -11.32, -1.5), (-20.68, -11.68, -1.5), (-21.69, -11.51, -1.5), (-22.18, -11.92, -1.5), (-21.82, -11.68, -1.5), (-21.99, -11.81, -1.5), (-23.7, 10.9, -1.5), (-61.3, 10.9, -1.5), (-61.32, 11.11, -1.5), (-61.38, 11.32, -1.5), (-63.48, 11.11, -1.5), (-63.5, 10.9, -1.5), (-63.42, 11.32, -1.5), (-61.49, 11.51, -1.5), (-61.62, 11.68, -1.5), (-63.31, 11.51, -1.5), (-63.18, 11.68, -1.5), (-61.79, 11.81, -1.5), (-61.98, 11.92, -1.5), (-63.01, 11.81, -1.5), (-62.82, 11.92, -1.5), (-62.19, 11.98, -1.5), (-62.61, 11.98, -1.5), (-62.4, 12.0, -1.5), (34.04, 8.37, 1.5), (61.3, 10.9, 1.5), (61.32, 11.11, 1.5), (61.38, 11.32, 1.5), (63.48, 11.11, 1.5), (63.5, 10.9, 1.5), (63.42, 11.32, 1.5), (61.49, 11.51, 1.5), (61.62, 11.68, 1.5), (63.31, 11.51, 1.5), (63.18, 11.68, 1.5), (61.79, 11.81, 1.5), (61.98, 11.92, 1.5), (63.01, 11.81, 1.5), (62.82, 11.92, 1.5), (62.19, 11.98, 1.5), (62.61, 11.98, 1.5), (62.4, 12.0, 1.5), (-23.7, 10.9, 1.5), (-23.68, 11.11, 1.5), (-23.62, 11.32, 1.5), (23.7, 10.9, 1.5), (23.68, 11.11, 1.5), (-23.51, 11.51, 1.5), (-23.38, 11.68, 1.5), (23.62, 11.32, 1.5), (23.51, 11.51, 1.5), (-23.21, 11.81, 1.5), (-23.02, 11.92, 1.5), (23.38, 11.68, 1.5), (23.21, 11.81, 1.5), (-22.81, 11.98, 1.5), (-22.6, 12.0, 1.5), (23.02, 11.92, 1.5), (22.81, 11.98, 1.5), (-22.39, 11.98, 1.5), (22.6, 12.0, 1.5), (22.39, 11.98, 1.5), (-22.18, 11.92, 1.5), (-21.99, 11.81, 1.5), (-21.52, 11.11, 1.5), (-21.5, 10.9, 1.5), (-21.0, 10.88, 1.5), (-21.0, 10.9, 1.5), (-21.58, 11.32, 1.5), (-20.98, 11.11, 1.5), (-21.69, 11.51, 1.5), (-20.92, 11.32, 1.5), (-21.82, 11.68, 1.5), (-20.81, 11.51, 1.5), (21.0, 10.9, 1.5), (21.5, 10.9, 1.5), (21.52, 11.11, 1.5), (20.98, 11.11, 1.5), (21.58, 11.32, 1.5), (20.92, 11.32, 1.5), (21.69, 11.51, 1.5), (20.81, 11.51, 1.5), (21.82, 11.68, 1.5), (20.68, 11.68, 1.5), (21.99, 11.81, 1.5), (20.51, 11.81, 1.5), (22.18, 11.92, 1.5), (20.32, 11.92, 1.5), (20.11, 11.98, 1.5), (-20.68, 11.68, 1.5), (19.9, 12.0, 1.5), (-20.51, 11.81, 1.5), (-20.32, 11.92, 1.5), (19.69, 11.98, 1.5), (-20.11, 11.98, 1.5), (-19.9, 12.0, 1.5), (-18.8, 10.9, 1.5), (18.8, 10.9, 1.5), (18.82, 11.11, 1.5), (-18.82, 11.11, 1.5), (18.88, 11.32, 1.5), (-18.88, 11.32, 1.5), (18.99, 11.51, 1.5), (-18.99, 11.51, 1.5), (19.12, 11.68, 1.5), (-19.12, 11.68, 1.5), (19.29, 11.81, 1.5), (-19.29, 11.81, 1.5), (19.48, 11.92, 1.5), (-19.48, 11.92, 1.5), (-19.69, 11.98, 1.5), (-23.99, -5.899, -1.5), (-23.99, -7.63, -1.5), (-23.99, -7.63, 1.5), (-23.99, -5.899, 1.5), (-23.99, 8.37, 1.5), (-23.99, 8.37, -1.5), (-57.99, 8.37, 1.5), (-57.99, 8.37, -1.5), (-57.99, -7.63, 1.5), (-57.99, -7.63, -1.5), (-31.03, -7.63, 1.5), (61.01, -7.63, -1.5), (61.01, -7.63, 1.5), (61.01, 8.37, 1.5), (61.01, 8.37, -1.5), (34.04, 8.37, -1.5), (27.01, 8.37, 1.5), (27.01, 8.37, -1.5), (27.01, 6.642, -1.5), (27.01, 6.642, 1.5), (27.01, -7.63, 1.5), (27.01, -7.63, -1.5), (18.51, 4.552, -1.5), (18.51, -7.63, -1.5), (18.51, -7.63, 1.5), (18.51, 4.552, 1.5), (18.51, 8.37, 1.5), (18.51, 8.37, -1.5), (-15.49, 8.37, 1.5), (-15.49, 8.37, -1.5), (-15.49, -3.809, -1.5), (-15.49, -3.809, 1.5), (-15.49, -7.63, 1.5), (-15.49, -7.63, -1.5), (-18.82, -11.11, 1.5), (-18.8, -10.9, 1.5), (-19.12, -11.68, 1.5), (-18.99, -11.51, 1.5), (-18.88, -11.32, 1.5), (-20.98, -10.69, -1.5), (-20.98, -10.69, 1.5), (-21.0, -10.9, 1.5), (-18.82, -10.69, -1.5), (-18.82, -10.69, 1.5), (-18.88, -10.48, 1.5), (-18.88, -10.48, -1.5), (-18.99, -10.29, -1.5), (-18.99, -10.29, 1.5), (-19.12, -10.12, 1.5), (-19.12, -10.12, -1.5), (-19.9, -9.8, -1.5), (-19.9, -9.8, 1.5), (-20.11, -9.821, 1.5), (-20.11, -9.821, -1.5), (-20.11, -11.98, 1.5), (-19.9, -12.0, 1.5), (-20.81, -10.29, -1.5), (-20.81, -10.29, 1.5), (-20.92, -10.48, 1.5), (-20.92, -10.48, -1.5), (-19.69, -11.98, 1.5), (-20.32, -9.884, 1.5), (-20.32, -9.884, -1.5), (-19.29, -9.985, 1.5), (-19.29, -9.985, -1.5), (-20.51, -11.81, 1.5), (-20.32, -11.92, 1.5), (-19.48, -9.884, 1.5), (-19.48, -9.884, -1.5), (-19.29, -11.81, 1.5), (-20.51, -9.985, -1.5), (-20.51, -9.985, 1.5), (-20.68, -10.12, 1.5), (-20.68, -10.12, -1.5), (-23.38, -10.12, 1.5), (-23.51, -10.29, 1.5), (-23.62, -10.48, 1.5), (-23.68, -10.69, 1.5), (-19.48, -11.92, 1.5), (-23.7, -10.9, 1.5), (-23.68, -11.11, 1.5), (-23.62, -11.32, 1.5), (-23.51, -11.51, 1.5), (-23.38, -11.68, 1.5), (-23.21, -11.81, 1.5), (-23.02, -11.92, 1.5), (-22.81, -11.98, 1.5), (-20.98, -11.11, 1.5), (-21.52, -10.73, 1.5), (-21.5, -10.9, 1.5), (-20.92, -11.32, 1.5), (-21.52, -11.11, 1.5), (-20.81, -11.51, 1.5), (-21.58, -11.32, 1.5), (-20.68, -11.68, 1.5), (-21.69, -11.51, 1.5), (-22.6, -12.0, 1.5), (-22.39, -11.98, 1.5), (-21.82, -11.68, 1.5), (-22.18, -11.92, 1.5), (-21.99, -11.81, 1.5), (-19.69, -9.821, -1.5), (-19.69, -9.821, 1.5), (18.8, -10.9, -1.5), (18.82, -11.11, -1.5), (18.88, -11.32, -1.5), (23.68, -11.11, -1.5), (23.7, -10.9, -1.5), (23.62, -11.32, -1.5), (18.99, -11.51, -1.5), (19.12, -11.68, -1.5), (23.51, -11.51, -1.5), (23.38, -11.68, -1.5), (19.29, -11.81, -1.5), (19.48, -11.92, -1.5), (23.21, -11.81, -1.5), (23.02, -11.92, -1.5), (19.69, -11.98, -1.5), (19.9, -12.0, -1.5), (22.81, -11.98, -1.5), (22.6, -12.0, -1.5), (20.11, -11.98, -1.5), (22.39, -11.98, -1.5), (20.32, -11.92, -1.5), (22.18, -11.92, -1.5), (20.51, -11.81, -1.5), (21.99, -11.81, -1.5), (20.68, -11.68, -1.5), (21.82, -11.68, -1.5), (20.81, -11.51, -1.5), (21.69, -11.51, -1.5), (20.92, -11.32, -1.5), (21.58, -11.32, -1.5), (20.98, -11.11, -1.5), (21.0, -10.9, -1.5), (21.5, -10.9, -1.5), (21.52, -11.11, -1.5), (-21.52, -10.69, -1.5), (-21.52, -10.69, 1.5), (-21.58, -10.48, 1.5), (-21.58, -10.48, -1.5), (-21.69, -10.29, -1.5), (-21.69, -10.29, 1.5), (-21.82, -10.12, 1.5), (-21.82, -10.12, -1.5), (-22.6, -9.8, -1.5), (-22.6, -9.8, 1.5), (-22.81, -9.821, 1.5), (-22.81, -9.821, -1.5), (-23.02, -9.884, 1.5), (-23.02, -9.884, -1.5), (-21.99, -9.985, 1.5), (-21.99, -9.985, -1.5), (-22.18, -9.884, 1.5), (-22.18, -9.884, -1.5), (-23.21, -9.985, -1.5), (-23.21, -9.985, 1.5), (-23.38, -10.12, 1.5), (-23.38, -10.12, -1.5), (-22.39, -9.821, -1.5), (-22.39, -9.821, 1.5), (-21.52, 10.69, -1.5), (-21.52, 10.69, 1.5), (-21.5, 10.9, -1.5), (-21.82, 10.12, -1.5), (-21.82, 10.12, 1.5), (-21.69, 10.29, 1.5), (-21.69, 10.29, -1.5), (-21.58, 10.48, 1.5), (-21.58, 10.48, -1.5), (-18.81, 10.78, 1.5), (-18.82, 10.69, 1.5), (-18.88, 10.48, 1.5), (-18.99, 10.29, 1.5), (-19.12, 10.12, 1.5), (-19.29, 9.985, 1.5), (-19.48, 9.884, 1.5), (-19.69, 9.821, 1.5), (-19.9, 9.8, 1.5), (-20.11, 9.821, 1.5), (-61.3, -10.9, 1.5), (-20.32, 9.884, 1.5), (-61.32, -10.69, 1.5), (-20.98, 10.69, 1.5), (-20.92, 10.48, 1.5), (-20.81, 10.29, 1.5), (-20.68, 10.12, 1.5), (-20.51, 9.985, 1.5), (-21.99, 9.985, 1.5), (-61.38, -10.48, 1.5), (-61.49, -10.29, 1.5), (-22.18, 9.884, 1.5), (-61.62, -10.12, 1.5), (-22.39, 9.821, 1.5), (-22.6, 9.8, 1.5), (-61.79, -9.985, 1.5), (-22.81, 9.821, 1.5), (-61.98, -9.884, 1.5), (-62.19, -9.821, 1.5), (-23.02, 9.884, 1.5), (-23.21, 9.985, 1.5), (-62.4, -9.8, 1.5), (-62.61, -9.821, 1.5), (-23.38, 10.12, 1.5), (-23.51, 10.29, 1.5), (-62.82, -9.884, 1.5), (-63.01, -9.985, 1.5), (-23.62, 10.48, 1.5), (-23.68, 10.69, 1.5), (-61.3, 10.9, 1.5), (-63.18, -10.12, 1.5), (-63.31, -10.29, 1.5), (-61.32, 10.69, 1.5), (-63.42, -10.48, 1.5), (-63.5, -10.9, 1.5), (-63.48, -10.69, 1.5), (-61.38, 10.48, 1.5), (-61.49, 10.29, 1.5), (-63.5, 10.9, 1.5), (-63.48, 10.69, 1.5), (-61.62, 10.12, 1.5), (-61.79, 9.985, 1.5), (-63.42, 10.48, 1.5), (-63.31, 10.29, 1.5), (-61.98, 9.884, 1.5), (-63.18, 10.12, 1.5), (-63.01, 9.985, 1.5), (-62.19, 9.821, 1.5), (-62.4, 9.8, 1.5), (-62.82, 9.884, 1.5), (-62.61, 9.821, 1.5), (-23.68, 11.11, -1.5), (-21.52, 11.11, -1.5), (-21.58, 11.32, -1.5), (-21.69, 11.51, -1.5), (-21.82, 11.68, -1.5), (-22.6, 12.0, -1.5), (-22.81, 11.98, -1.5), (-22.81, 9.821, -1.5), (-22.6, 9.8, -1.5), (-23.51, 11.51, -1.5), (-23.62, 11.32, -1.5), (-22.39, 9.821, -1.5), (-23.02, 11.92, -1.5), (-21.99, 11.81, -1.5), (-23.21, 9.985, -1.5), (-23.02, 9.884, -1.5), (-18.81, 10.78, -1.5), (-18.8, 10.9, -1.5), (18.8, 10.9, -1.5), (18.82, 10.69, -1.5), (18.88, 10.48, -1.5), (23.68, 10.69, -1.5), (23.7, 10.9, -1.5), (23.62, 10.48, -1.5), (18.99, 10.29, -1.5), (19.12, 10.12, -1.5), (23.51, 10.29, -1.5), (23.38, 10.12, -1.5), (19.29, 9.985, -1.5), (19.48, 9.884, -1.5), (23.21, 9.985, -1.5), (23.02, 9.884, -1.5), (19.69, 9.821, -1.5), (19.9, 9.8, -1.5), (22.81, 9.821, -1.5), (22.6, 9.8, -1.5), (20.11, 9.821, -1.5), (22.39, 9.821, -1.5), (20.32, 9.884, -1.5), (22.18, 9.884, -1.5), (20.51, 9.985, -1.5), (21.99, 9.985, -1.5), (20.68, 10.12, -1.5), (21.82, 10.12, -1.5), (20.81, 10.29, -1.5), (21.69, 10.29, -1.5), (20.92, 10.48, -1.5), (21.58, 10.48, -1.5), (20.98, 10.69, -1.5), (21.0, 10.9, -1.5), (21.5, 10.9, -1.5), (21.52, 10.69, -1.5), (-22.18, 11.92, -1.5), (-21.99, 9.985, -1.5), (-23.21, 11.81, -1.5), (-23.38, 11.68, -1.5), (-22.18, 9.884, -1.5), (-23.38, 10.12, -1.5), (-23.62, 10.48, -1.5), (-23.51, 10.29, -1.5), (-22.39, 11.98, -1.5), (-23.68, 10.69, -1.5), (-18.82, 10.69, -1.5), (-19.12, 10.12, -1.5), (-18.99, 10.29, -1.5), (-18.88, 10.48, -1.5), (-20.98, 11.11, -1.5), (-21.0, 10.9, -1.5), (-18.82, 11.11, -1.5), (-18.88, 11.32, -1.5), (-18.99, 11.51, -1.5), (-19.12, 11.68, -1.5), (-19.9, 12.0, -1.5), (-20.11, 11.98, -1.5), (-20.11, 9.821, -1.5), (-19.9, 9.8, -1.5), (-20.81, 11.51, -1.5), (-20.92, 11.32, -1.5), (-19.69, 9.821, -1.5), (-20.32, 11.92, -1.5), (-19.29, 11.81, -1.5), (-20.51, 9.985, -1.5), (-20.32, 9.884, -1.5), (-19.48, 11.92, -1.5), (-19.29, 9.985, -1.5), (-20.51, 11.81, -1.5), (-20.68, 11.68, -1.5), (-19.48, 9.884, -1.5), (-20.68, 10.12, -1.5), (-20.92, 10.48, -1.5), (-20.81, 10.29, -1.5), (-19.69, 11.98, -1.5), (-21.0, 10.88, -1.5), (-20.98, 10.69, -1.5), (23.68, 10.69, 1.5), (23.38, 10.12, 1.5), (23.51, 10.29, 1.5), (23.62, 10.48, 1.5), (18.82, 10.69, 1.5), (18.88, 10.48, 1.5), (18.99, 10.29, 1.5), (19.12, 10.12, 1.5), (23.21, 9.985, 1.5), (23.02, 9.884, 1.5), (19.29, 9.985, 1.5), (19.48, 9.884, 1.5), (22.81, 9.821, 1.5), (22.6, 9.8, 1.5), (19.69, 9.821, 1.5), (19.9, 9.8, 1.5), (22.39, 9.821, 1.5), (20.11, 9.821, 1.5), (20.32, 9.884, 1.5), (22.18, 9.884, 1.5), (20.51, 9.985, 1.5), (21.99, 9.985, 1.5), (20.68, 10.12, 1.5), (21.82, 10.12, 1.5), (20.81, 10.29, 1.5), (21.69, 10.29, 1.5), (20.92, 10.48, 1.5), (21.58, 10.48, 1.5), (20.98, 10.69, 1.5), (21.52, 10.69, 1.5), (21.52, 11.11, -1.5), (23.68, 11.11, -1.5), (23.62, 11.32, -1.5), (23.51, 11.51, -1.5), (23.38, 11.68, -1.5), (22.6, 12.0, -1.5), (22.39, 11.98, -1.5), (21.69, 11.51, -1.5), (21.58, 11.32, -1.5), (22.18, 11.92, -1.5), (23.21, 11.81, -1.5), (23.02, 11.92, -1.5), (21.99, 11.81, -1.5), (21.82, 11.68, -1.5), (22.81, 11.98, -1.5), (20.98, 11.11, -1.5), (20.92, 11.32, -1.5), (20.81, 11.51, -1.5), (20.68, 11.68, -1.5), (20.51, 11.81, -1.5), (20.32, 11.92, -1.5), (20.11, 11.98, -1.5), (19.9, 12.0, -1.5), (19.69, 11.98, -1.5), (18.82, 11.11, -1.5), (18.88, 11.32, -1.5), (18.99, 11.51, -1.5), (19.12, 11.68, -1.5), (19.29, 11.81, -1.5), (19.48, 11.92, -1.5), (23.68, -11.11, 1.5), (23.7, -10.9, 1.5), (23.38, -11.68, 1.5), (23.51, -11.51, 1.5), (23.62, -11.32, 1.5), (21.52, -10.69, -1.5), (21.52, -10.69, 1.5), (21.5, -10.9, 1.5), (23.68, -10.69, -1.5), (23.68, -10.69, 1.5), (23.62, -10.48, 1.5), (23.62, -10.48, -1.5), (23.51, -10.29, -1.5), (23.51, -10.29, 1.5), (23.38, -10.12, 1.5), (23.38, -10.12, -1.5), (22.6, -9.8, -1.5), (22.6, -9.8, 1.5), (22.39, -9.821, 1.5), (22.39, -9.821, -1.5), (22.39, -11.98, 1.5), (22.6, -12.0, 1.5), (21.69, -10.29, -1.5), (21.69, -10.29, 1.5), (21.58, -10.48, 1.5), (21.58, -10.48, -1.5), (22.81, -11.98, 1.5), (22.18, -9.884, 1.5), (22.18, -9.884, -1.5), (23.21, -9.985, 1.5), (23.21, -9.985, -1.5), (21.99, -11.81, 1.5), (22.18, -11.92, 1.5), (23.02, -9.884, 1.5), (23.02, -9.884, -1.5), (23.21, -11.81, 1.5), (21.99, -9.985, -1.5), (21.99, -9.985, 1.5), (21.82, -10.12, 1.5), (21.82, -10.12, -1.5), (18.82, -11.11, 1.5), (18.8, -10.9, 1.5), (18.88, -11.32, 1.5), (18.99, -11.51, 1.5), (19.12, -11.68, 1.5), (23.02, -11.92, 1.5), (19.29, -11.81, 1.5), (19.48, -11.92, 1.5), (19.69, -11.98, 1.5), (19.9, -12.0, 1.5), (20.11, -11.98, 1.5), (20.32, -11.92, 1.5), (20.51, -11.81, 1.5), (20.68, -11.68, 1.5), (21.82, -11.68, 1.5), (20.81, -11.51, 1.5), (21.69, -11.51, 1.5), (20.92, -11.32, 1.5), (21.58, -11.32, 1.5), (21.0, -10.9, 1.5), (20.98, -11.11, 1.5), (21.52, -11.11, 1.5), (61.3, -10.9, -1.5), (61.32, -11.11, -1.5), (61.38, -11.32, -1.5), (63.48, -11.11, -1.5), (63.5, -10.9, -1.5), (63.42, -11.32, -1.5), (61.49, -11.51, -1.5), (61.62, -11.68, -1.5), (63.31, -11.51, -1.5), (63.18, -11.68, -1.5), (61.79, -11.81, -1.5), (61.98, -11.92, -1.5), (63.01, -11.81, -1.5), (62.82, -11.92, -1.5), (62.19, -11.98, -1.5), (62.61, -11.98, -1.5), (62.4, -12.0, -1.5), (22.81, -9.821, -1.5), (22.81, -9.821, 1.5), (18.82, -10.69, -1.5), (18.82, -10.69, 1.5), (20.98, -10.69, -1.5), (20.98, -10.69, 1.5), (20.92, -10.48, 1.5), (20.92, -10.48, -1.5), (20.81, -10.29, -1.5), (20.81, -10.29, 1.5), (20.68, -10.12, 1.5), (20.68, -10.12, -1.5), (19.9, -9.8, -1.5), (19.9, -9.8, 1.5), (19.69, -9.821, 1.5), (19.69, -9.821, -1.5), (18.99, -10.29, -1.5), (18.99, -10.29, 1.5), (18.88, -10.48, 1.5), (18.88, -10.48, -1.5), (19.48, -9.884, 1.5), (19.48, -9.884, -1.5), (20.51, -9.985, 1.5), (20.51, -9.985, -1.5), (20.32, -9.884, 1.5), (20.32, -9.884, -1.5), (19.29, -9.985, -1.5), (19.29, -9.985, 1.5), (19.12, -10.12, 1.5), (19.12, -10.12, -1.5), (20.11, -9.821, -1.5), (20.11, -9.821, 1.5), (63.48, -11.11, 1.5), (63.5, -10.9, 1.5), (63.18, -11.68, 1.5), (63.31, -11.51, 1.5), (63.42, -11.32, 1.5), (61.32, -10.69, -1.5), (61.32, -10.69, 1.5), (61.3, -10.9, 1.5), (63.48, -10.69, -1.5), (63.48, -10.69, 1.5), (63.42, -10.48, 1.5), (63.42, -10.48, -1.5), (63.31, -10.29, -1.5), (63.31, -10.29, 1.5), (63.18, -10.12, 1.5), (63.18, -10.12, -1.5), (62.4, -9.8, -1.5), (62.4, -9.8, 1.5), (62.19, -9.821, 1.5), (62.19, -9.821, -1.5), (62.19, -11.98, 1.5), (62.4, -12.0, 1.5), (61.49, -10.29, -1.5), (61.49, -10.29, 1.5), (61.38, -10.48, 1.5), (61.38, -10.48, -1.5), (62.61, -11.98, 1.5), (61.98, -9.884, 1.5), (61.98, -9.884, -1.5), (63.01, -9.985, 1.5), (63.01, -9.985, -1.5), (61.79, -11.81, 1.5), (61.98, -11.92, 1.5), (62.82, -9.884, 1.5), (62.82, -9.884, -1.5), (63.01, -11.81, 1.5), (61.79, -9.985, -1.5), (61.79, -9.985, 1.5), (61.62, -10.12, 1.5), (61.62, -10.12, -1.5), (63.48, 10.69, -1.5), (63.5, 10.9, -1.5), (63.42, 10.48, -1.5), (63.31, 10.29, -1.5), (63.18, 10.12, -1.5), (63.01, 9.985, -1.5), (62.82, 9.884, -1.5), (62.61, -9.821, -1.5), (62.61, 9.821, -1.5), (62.4, 9.8, -1.5), (62.19, 9.821, -1.5), (61.98, 9.884, -1.5), (61.79, 9.985, -1.5), (61.62, 10.12, -1.5), (61.49, 10.29, -1.5), (61.38, 10.48, -1.5), (61.32, 10.69, -1.5), (61.3, 10.9, -1.5), (61.32, -11.11, 1.5), (61.38, -11.32, 1.5), (61.49, -11.51, 1.5), (61.62, -11.68, 1.5), (62.82, -11.92, 1.5), (62.61, -9.821, 1.5), (63.48, 10.69, 1.5), (63.18, 10.12, 1.5), (63.31, 10.29, 1.5), (63.42, 10.48, 1.5), (61.32, 11.11, -1.5), (63.48, 11.11, -1.5), (63.42, 11.32, -1.5), (61.38, 11.32, -1.5), (63.31, 11.51, -1.5), (63.18, 11.68, -1.5), (61.49, 11.51, -1.5), (61.62, 11.68, -1.5), (63.01, 11.81, -1.5), (62.82, 11.92, -1.5), (61.79, 11.81, -1.5), (61.98, 11.92, -1.5), (62.61, 11.98, -1.5), (62.4, 12.0, -1.5), (62.19, 11.98, -1.5), (62.19, 9.821, 1.5), (62.4, 9.8, 1.5), (62.61, 9.821, 1.5), (61.79, 9.985, 1.5), (61.98, 9.884, 1.5), (63.01, 9.985, 1.5), (62.82, 9.884, 1.5), (61.62, 10.12, 1.5), (61.49, 10.29, 1.5), (61.38, 10.48, 1.5), (61.32, 10.69, 1.5), (-61.32, 10.69, -1.5), (-61.62, 10.12, -1.5), (-61.49, 10.29, -1.5), (-61.38, 10.48, -1.5), (-63.48, 11.11, 1.5), (-61.32, 11.11, 1.5), (-61.38, 11.32, 1.5), (-61.49, 11.51, 1.5), (-61.62, 11.68, 1.5), (-62.4, 12.0, 1.5), (-62.61, 11.98, 1.5), (-62.61, 9.821, -1.5), (-62.4, 9.8, -1.5), (-63.31, 11.51, 1.5), (-63.42, 11.32, 1.5), (-63.18, 11.68, 1.5), (-63.01, 11.81, 1.5), (-62.82, 11.92, 1.5), (-61.79, 11.81, 1.5), (-61.98, 11.92, 1.5), (-62.19, 11.98, 1.5), (-62.19, 9.821, -1.5), (-63.01, 9.985, -1.5), (-62.82, 9.884, -1.5), (-61.79, 9.985, -1.5), (-61.98, 9.884, -1.5), (-63.48, 10.69, -1.5), (-63.5, -10.9, -1.5), (-63.48, -10.69, -1.5), (-63.42, 10.48, -1.5), (-63.31, 10.29, -1.5), (-63.42, -10.48, -1.5), (-63.31, -10.29, -1.5), (-63.18, 10.12, -1.5), (-63.18, -10.12, -1.5), (-63.01, -9.985, -1.5), (-62.82, -9.884, -1.5), (-62.61, -9.821, -1.5), (-62.4, -9.8, -1.5), (-62.19, -9.821, -1.5), (-61.98, -9.884, -1.5), (-61.79, -9.985, -1.5), (-61.62, -10.12, -1.5), (-61.49, -10.29, -1.5), (-61.38, -10.48, -1.5), (-61.32, -10.69, -1.5), (-61.3, -10.9, -1.5), (-61.32, -11.11, -1.5), (-61.32, -11.11, 1.5), (-61.62, -11.68, -1.5), (-61.62, -11.68, 1.5), (-61.49, -11.51, 1.5), (-61.49, -11.51, -1.5), (-61.38, -11.32, 1.5), (-61.38, -11.32, -1.5), (-62.61, -11.98, -1.5), (-62.61, -11.98, 1.5), (-62.4, -12.0, 1.5), (-62.4, -12.0, -1.5), (-63.48, -11.11, 1.5), (-63.42, -11.32, 1.5), (-63.31, -11.51, 1.5), (-63.18, -11.68, 1.5), (-61.79, -11.81, 1.5), (-61.98, -11.92, 1.5), (-63.01, -11.81, 1.5), (-62.82, -11.92, 1.5), (-62.19, -11.98, 1.5), (-62.19, -11.98, -1.5), (-63.01, -11.81, -1.5), (-62.82, -11.92, -1.5), (-61.79, -11.81, -1.5), (-61.98, -11.92, -1.5), (-63.18, -11.68, -1.5), (-63.42, -11.32, -1.5), (-63.31, -11.51, -1.5), (-63.48, -11.11, -1.5)], [], [(0, 1, 2), (2, 1, 3), (3, 1, 4), (4, 5, 6), (1, 5, 4), (5, 7, 6), (6, 8, 9), (7, 8, 6), (9, 10, 11), (8, 10, 9), (11, 12, 13), (10, 12, 11), (13, 14, 15), (12, 14, 13), (15, 16, 17), (14, 16, 15), (16, 18, 17), (17, 18, 19), (18, 20, 19), (19, 20, 21), (21, 22, 23), (20, 22, 21), (23, 24, 25), (22, 24, 23), (25, 26, 27), (24, 26, 25), (27, 28, 29), (26, 28, 27), (29, 30, 31), (28, 30, 29), (31, 32, 33), (30, 32, 31), (32, 34, 33), (33, 34, 35), (35, 34, 36), (34, 37, 36), (36, 38, 39), (37, 38, 36), (39, 40, 41), (38, 40, 39), (41, 42, 43), (40, 42, 41), (43, 44, 45), (42, 44, 43), (45, 46, 47), (44, 46, 45), (47, 48, 49), (46, 48, 47), (48, 50, 49), (49, 50, 51), (51, 50, 52), (52, 53, 54), (50, 53, 52), (53, 55, 54), (54, 56, 57), (55, 56, 54), (57, 58, 59), (56, 58, 57), (59, 60, 61), (58, 60, 59), (61, 62, 63), (60, 62, 61), (63, 0, 2), (62, 0, 63), (56, 60, 58), (60, 0, 62), (56, 0, 60), (53, 50, 55), (55, 50, 56), (56, 50, 0), (46, 44, 48), (44, 42, 48), (40, 38, 42), (37, 34, 38), (48, 34, 50), (50, 34, 0), (38, 34, 42), (42, 34, 48), (1, 8, 5), (5, 8, 7), (8, 14, 10), (10, 14, 12), (1, 14, 8), (1, 16, 14), (0, 64, 65), (0, 65, 66), (67, 68, 1), (69, 67, 1), (0, 66, 70), (0, 70, 71), (72, 69, 1), (73, 72, 1), (0, 71, 74), (0, 74, 75), (76, 73, 1), (77, 76, 1), (0, 75, 78), (0, 78, 79), (80, 77, 1), (81, 80, 1), (0, 79, 82), (0, 82, 83), (81, 1, 0), (84, 81, 0), (0, 83, 85), (0, 85, 86), (87, 84, 0), (88, 87, 0), (0, 86, 89), (0, 89, 90), (91, 92, 93), (94, 91, 93), (94, 93, 95), (96, 94, 95), (96, 95, 97), (98, 96, 97), (98, 97, 99), (100, 98, 99), (88, 0, 90), (88, 90, 101), (100, 99, 88), (102, 100, 88), (88, 101, 103), (103, 102, 88), (16, 32, 18), (104, 105, 106), (104, 106, 107), (108, 109, 34), (110, 108, 34), (104, 107, 111), (104, 111, 112), (113, 110, 34), (114, 113, 34), (104, 112, 115), (104, 115, 116), (117, 114, 34), (118, 117, 34), (34, 104, 116), (34, 116, 119), (120, 118, 34), (34, 119, 121), (34, 121, 120), (1, 32, 16), (30, 20, 32), (32, 20, 18), (30, 28, 20), (20, 24, 22), (28, 24, 20), (28, 26, 24), (61, 57, 59), (2, 61, 63), (2, 57, 61), (51, 52, 54), (51, 54, 57), (51, 57, 2), (45, 47, 49), (43, 45, 49), (39, 41, 43), (35, 36, 39), (35, 49, 51), (35, 51, 2), (35, 39, 43), (35, 43, 49), (9, 3, 4), (9, 4, 6), (15, 9, 11), (15, 11, 13), (15, 3, 9), (17, 3, 15), (122, 123, 124), (122, 124, 125), (126, 127, 33), (128, 126, 33), (122, 125, 129), (122, 129, 130), (131, 128, 33), (132, 131, 33), (122, 130, 133), (122, 133, 134), (135, 132, 33), (136, 135, 33), (33, 122, 134), (33, 134, 137), (138, 136, 33), (33, 137, 139), (33, 139, 138), (33, 17, 19), (35, 140, 141), (35, 141, 142), (143, 122, 33), (144, 143, 33), (35, 142, 145), (35, 145, 146), (147, 144, 33), (148, 147, 33), (35, 146, 149), (35, 149, 150), (151, 148, 33), (152, 151, 33), (35, 150, 153), (35, 153, 154), (155, 152, 33), (156, 155, 33), (33, 35, 154), (33, 154, 157), (158, 156, 33), (159, 158, 33), (33, 157, 160), (33, 160, 161), (162, 163, 164), (162, 164, 165), (166, 162, 165), (166, 165, 167), (168, 166, 167), (168, 167, 169), (170, 168, 169), (170, 169, 171), (172, 173, 174), (175, 172, 174), (175, 174, 176), (177, 175, 176), (177, 176, 178), (179, 177, 178), (179, 178, 180), (181, 179, 180), (181, 180, 182), (183, 181, 182), (183, 182, 184), (185, 183, 184), (185, 184, 159), (186, 185, 159), (161, 170, 171), (161, 171, 187), (186, 159, 33), (188, 186, 33), (161, 187, 189), (161, 189, 190), (191, 188, 33), (161, 190, 192), (161, 192, 193), (194, 195, 196), (197, 194, 196), (197, 196, 198), (199, 197, 198), (199, 198, 200), (201, 199, 200), (201, 200, 202), (203, 201, 202), (203, 202, 204), (205, 203, 204), (205, 204, 206), (207, 205, 206), (207, 206, 191), (208, 207, 191), (33, 161, 193), (193, 208, 191), (33, 193, 191), (33, 3, 17), (21, 31, 33), (21, 33, 19), (29, 31, 21), (25, 21, 23), (25, 29, 21), (27, 29, 25), (209, 210, 211), (212, 213, 214), (209, 211, 212), (212, 214, 209), (214, 213, 215), (214, 215, 216), (216, 215, 217), (216, 217, 218), (64, 218, 217), (219, 211, 210), (64, 217, 219), (219, 210, 64), (220, 221, 222), (220, 222, 223), (224, 223, 222), (222, 122, 225), (225, 226, 224), (222, 225, 224), (227, 226, 225), (225, 228, 229), (229, 230, 227), (225, 229, 227), (230, 229, 221), (230, 221, 220), (231, 232, 233), (233, 234, 235), (235, 236, 231), (233, 235, 231), (236, 235, 237), (236, 237, 238), (239, 238, 237), (240, 241, 242), (239, 237, 240), (240, 242, 239), (242, 241, 233), (242, 233, 232), (67, 243, 244), (67, 244, 68), (73, 245, 246), (73, 246, 72), (72, 246, 247), (72, 247, 69), (248, 249, 250), (248, 250, 92), (251, 252, 253), (251, 253, 254), (68, 244, 252), (68, 252, 251), (255, 256, 257), (255, 257, 258), (259, 260, 261), (259, 261, 262), (84, 263, 264), (84, 264, 81), (265, 266, 267), (265, 267, 268), (81, 264, 269), (81, 269, 80), (262, 261, 270), (262, 270, 271), (258, 257, 272), (258, 272, 273), (88, 274, 275), (88, 275, 87), (273, 272, 276), (273, 276, 277), (76, 278, 245), (76, 245, 73), (279, 280, 281), (279, 281, 282), (268, 267, 249), (268, 249, 248), (3, 244, 243), (3, 243, 247), (283, 219, 2), (284, 283, 2), (3, 247, 246), (3, 246, 245), (285, 284, 2), (286, 285, 2), (3, 245, 278), (3, 278, 287), (288, 286, 2), (289, 288, 2), (3, 287, 269), (3, 269, 264), (290, 289, 2), (291, 290, 2), (2, 3, 264), (2, 264, 263), (292, 291, 2), (293, 292, 2), (2, 263, 275), (2, 275, 274), (294, 293, 2), (295, 294, 2), (296, 250, 297), (296, 297, 298), (299, 296, 298), (299, 298, 300), (301, 299, 300), (301, 300, 302), (303, 301, 302), (303, 302, 304), (305, 295, 2), (306, 305, 2), (274, 303, 304), (274, 304, 307), (306, 2, 274), (308, 306, 274), (274, 307, 309), (274, 309, 308), (77, 287, 278), (77, 278, 76), (99, 303, 274), (99, 274, 88), (95, 299, 301), (95, 301, 97), (310, 311, 260), (310, 260, 259), (254, 253, 256), (254, 256, 255), (92, 250, 296), (92, 296, 93), (69, 247, 243), (69, 243, 67), (87, 275, 263), (87, 263, 84), (271, 270, 280), (271, 280, 279), (68, 312, 313), (68, 313, 314), (315, 316, 1), (317, 315, 1), (68, 314, 318), (68, 318, 319), (320, 317, 1), (321, 320, 1), (68, 319, 322), (68, 322, 323), (324, 321, 1), (325, 324, 1), (68, 323, 326), (68, 326, 327), (328, 325, 1), (329, 328, 1), (1, 68, 327), (1, 327, 330), (331, 329, 1), (331, 1, 330), (331, 330, 332), (333, 331, 332), (333, 332, 334), (335, 333, 334), (335, 334, 336), (337, 335, 336), (337, 336, 338), (339, 337, 338), (339, 338, 340), (341, 339, 340), (342, 343, 344), (341, 340, 342), (342, 344, 345), (342, 345, 341), (277, 276, 311), (277, 311, 310), (80, 269, 287), (80, 287, 77), (93, 296, 299), (93, 299, 95), (282, 281, 266), (282, 266, 265), (97, 301, 303), (97, 303, 99), (96, 300, 298), (96, 298, 94), (102, 307, 304), (102, 304, 100), (100, 304, 302), (100, 302, 98), (71, 286, 288), (71, 288, 74), (346, 347, 348), (346, 348, 349), (91, 94, 298), (298, 297, 347), (347, 346, 91), (298, 347, 91), (350, 351, 352), (350, 352, 353), (354, 355, 356), (354, 356, 357), (86, 295, 305), (86, 305, 89), (66, 284, 285), (66, 285, 70), (89, 305, 306), (89, 306, 90), (357, 356, 358), (357, 358, 359), (353, 352, 360), (353, 360, 361), (83, 293, 294), (83, 294, 85), (361, 360, 362), (361, 362, 363), (103, 309, 307), (103, 307, 102), (364, 365, 366), (364, 366, 367), (70, 285, 286), (70, 286, 71), (101, 308, 309), (101, 309, 103), (82, 292, 293), (82, 293, 83), (78, 290, 291), (78, 291, 79), (368, 369, 355), (368, 355, 354), (349, 348, 351), (349, 351, 350), (74, 288, 289), (74, 289, 75), (98, 302, 300), (98, 300, 96), (85, 294, 295), (85, 295, 86), (359, 358, 365), (359, 365, 364), (75, 289, 290), (75, 290, 78), (363, 362, 369), (363, 369, 368), (90, 306, 308), (90, 308, 101), (65, 367, 366), (283, 284, 66), (65, 366, 283), (283, 66, 65), (79, 291, 292), (79, 292, 82), (370, 371, 163), (370, 163, 372), (373, 374, 375), (373, 375, 376), (376, 375, 377), (376, 377, 378), (225, 122, 379), (225, 379, 380), (234, 228, 225), (235, 234, 225), (225, 380, 381), (225, 381, 382), (237, 235, 225), (225, 382, 383), (225, 383, 384), (212, 240, 237), (237, 225, 384), (237, 384, 385), (213, 212, 237), (215, 213, 237), (237, 385, 386), (237, 386, 387), (215, 237, 387), (215, 387, 388), (389, 219, 217), (215, 388, 390), (389, 217, 215), (391, 389, 215), (392, 164, 163), (392, 163, 371), (393, 392, 371), (393, 371, 377), (394, 393, 377), (394, 377, 375), (395, 394, 375), (395, 375, 374), (396, 395, 374), (396, 374, 397), (398, 391, 215), (399, 398, 215), (390, 396, 397), (390, 397, 400), (401, 399, 215), (390, 400, 402), (390, 402, 403), (404, 401, 215), (215, 390, 403), (215, 403, 405), (406, 404, 215), (407, 406, 215), (215, 405, 408), (215, 408, 409), (410, 407, 215), (411, 410, 215), (215, 409, 412), (215, 412, 413), (414, 411, 215), (415, 414, 215), (215, 413, 416), (417, 140, 418), (215, 416, 417), (419, 415, 215), (420, 419, 215), (215, 417, 418), (215, 418, 421), (422, 420, 215), (2, 423, 424), (424, 422, 215), (215, 421, 425), (215, 425, 426), (2, 424, 215), (427, 35, 2), (428, 427, 2), (215, 426, 429), (215, 429, 430), (431, 428, 2), (432, 431, 2), (2, 215, 430), (2, 430, 433), (434, 432, 2), (435, 434, 2), (2, 433, 436), (2, 436, 437), (438, 435, 2), (2, 437, 439), (439, 438, 2), (440, 141, 140), (440, 140, 104), (441, 162, 166), (441, 166, 442), (372, 163, 162), (372, 162, 441), (443, 168, 170), (443, 170, 444), (445, 154, 153), (445, 153, 446), (447, 405, 403), (447, 403, 448), (449, 145, 142), (449, 142, 450), (448, 403, 402), (448, 402, 451), (446, 153, 150), (446, 150, 452), (444, 170, 161), (444, 161, 453), (454, 409, 408), (454, 408, 455), (224, 456, 457), (457, 458, 459), (457, 459, 460), (461, 462, 224), (463, 461, 224), (457, 460, 464), (457, 464, 465), (466, 463, 224), (467, 466, 224), (457, 465, 468), (457, 468, 469), (470, 467, 224), (471, 470, 224), (457, 469, 472), (457, 472, 473), (474, 471, 224), (475, 474, 224), (224, 457, 473), (224, 473, 476), (477, 475, 224), (477, 224, 476), (477, 476, 478), (479, 477, 478), (479, 478, 480), (481, 479, 480), (481, 480, 482), (483, 481, 482), (483, 482, 484), (485, 483, 484), (485, 484, 486), (487, 485, 486), (488, 489, 490), (487, 486, 488), (488, 490, 491), (488, 491, 487), (453, 161, 160), (453, 160, 492), (493, 397, 374), (493, 374, 373), (494, 149, 146), (494, 146, 495), (450, 142, 141), (450, 141, 440), (496, 400, 397), (496, 397, 493), (497, 412, 409), (497, 409, 454), (498, 416, 413), (498, 413, 499), (500, 157, 154), (500, 154, 445), (442, 166, 168), (442, 168, 443), (104, 140, 417), (104, 417, 501), (378, 377, 371), (378, 371, 370), (455, 408, 405), (455, 405, 447), (452, 150, 149), (452, 149, 494), (492, 160, 157), (492, 157, 500), (451, 402, 400), (451, 400, 496), (501, 417, 416), (501, 416, 498), (495, 146, 145), (495, 145, 449), (499, 413, 412), (499, 412, 497), (456, 502, 380), (379, 194, 457), (456, 380, 379), (379, 457, 456), (503, 383, 382), (503, 382, 504), (504, 382, 381), (504, 381, 505), (506, 167, 165), (506, 165, 507), (508, 197, 199), (508, 199, 509), (457, 194, 197), (457, 197, 508), (510, 201, 203), (510, 203, 511), (512, 193, 192), (512, 192, 513), (514, 388, 387), (514, 387, 515), (516, 171, 169), (516, 169, 517), (515, 387, 386), (515, 386, 518), (513, 192, 190), (513, 190, 519), (511, 203, 205), (511, 205, 520), (521, 396, 390), (521, 390, 522), (520, 205, 207), (520, 207, 523), (524, 384, 383), (524, 383, 503), (525, 189, 187), (525, 187, 526), (517, 169, 167), (517, 167, 506), (527, 385, 384), (527, 384, 524), (528, 395, 396), (528, 396, 521), (529, 393, 394), (529, 394, 530), (531, 208, 193), (531, 193, 512), (509, 199, 201), (509, 201, 510), (532, 507, 165), (164, 392, 533), (532, 165, 164), (164, 533, 532), (505, 381, 380), (505, 380, 502), (522, 390, 388), (522, 388, 514), (519, 190, 189), (519, 189, 525), (533, 392, 393), (533, 393, 529), (523, 207, 208), (523, 208, 531), (518, 386, 385), (518, 385, 527), (526, 187, 171), (526, 171, 516), (530, 394, 395), (530, 395, 528), (461, 534, 143), (461, 143, 462), (467, 535, 536), (467, 536, 466), (466, 536, 537), (466, 537, 463), (122, 143, 534), (122, 534, 537), (194, 379, 122), (538, 195, 194), (539, 538, 194), (122, 537, 536), (122, 536, 535), (540, 539, 194), (541, 540, 194), (122, 535, 542), (122, 542, 543), (544, 541, 194), (545, 544, 194), (122, 543, 546), (122, 546, 547), (548, 545, 194), (549, 548, 194), (122, 547, 550), (549, 194, 122), (551, 549, 122), (551, 122, 550), (552, 551, 550), (552, 550, 553), (554, 552, 553), (554, 553, 555), (556, 554, 555), (556, 555, 557), (558, 556, 557), (558, 557, 559), (560, 558, 559), (560, 559, 561), (173, 172, 562), (562, 560, 561), (563, 173, 562), (561, 563, 562), (564, 174, 173), (564, 173, 490), (565, 144, 147), (565, 147, 566), (462, 143, 144), (462, 144, 565), (567, 148, 151), (567, 151, 568), (569, 158, 159), (569, 159, 570), (477, 550, 547), (477, 547, 475), (571, 178, 176), (571, 176, 572), (475, 547, 546), (475, 546, 474), (570, 159, 184), (570, 184, 573), (568, 151, 152), (568, 152, 574), (481, 555, 553), (481, 553, 479), (574, 152, 155), (574, 155, 575), (470, 542, 535), (470, 535, 467), (576, 182, 180), (576, 180, 577), (572, 176, 174), (572, 174, 564), (224, 462, 565), (224, 565, 566), (440, 104, 34), (450, 440, 34), (32, 224, 566), (32, 566, 567), (449, 450, 34), (495, 449, 34), (32, 567, 568), (32, 568, 574), (494, 495, 34), (452, 494, 34), (32, 574, 575), (32, 575, 578), (446, 452, 34), (445, 446, 34), (32, 578, 569), (32, 569, 570), (445, 34, 32), (500, 445, 32), (492, 500, 32), (453, 492, 32), (532, 372, 441), (507, 532, 441), (507, 441, 442), (506, 507, 442), (506, 442, 443), (517, 506, 443), (517, 443, 444), (516, 517, 444), (564, 490, 489), (564, 489, 579), (572, 564, 579), (572, 579, 580), (571, 572, 580), (571, 580, 581), (577, 571, 581), (577, 581, 582), (576, 577, 582), (576, 582, 583), (573, 576, 583), (573, 583, 584), (570, 573, 584), (570, 584, 585), (516, 444, 453), (526, 516, 453), (32, 570, 585), (32, 585, 586), (525, 526, 453), (519, 525, 453), (32, 586, 587), (513, 519, 453), (512, 513, 453), (588, 458, 457), (588, 457, 508), (589, 588, 508), (589, 508, 509), (590, 589, 509), (590, 509, 510), (591, 590, 510), (591, 510, 511), (592, 591, 511), (592, 511, 520), (593, 592, 520), (593, 520, 523), (587, 593, 523), (587, 523, 531), (512, 453, 32), (587, 531, 512), (587, 512, 32), (471, 543, 542), (471, 542, 470), (483, 557, 555), (483, 555, 481), (487, 561, 559), (487, 559, 485), (578, 156, 158), (578, 158, 569), (566, 147, 148), (566, 148, 567), (490, 173, 563), (490, 563, 491), (463, 537, 534), (463, 534, 461), (479, 553, 550), (479, 550, 477), (573, 184, 182), (573, 182, 576), (575, 155, 156), (575, 156, 578), (474, 546, 543), (474, 543, 471), (491, 563, 561), (491, 561, 487), (577, 180, 178), (577, 178, 571), (485, 559, 557), (485, 557, 483), (488, 562, 172), (488, 172, 489), (482, 556, 558), (482, 558, 484), (484, 558, 560), (484, 560, 486), (588, 196, 195), (588, 195, 458), (579, 175, 177), (579, 177, 580), (489, 172, 175), (489, 175, 579), (581, 179, 181), (581, 181, 582), (586, 188, 191), (586, 191, 587), (472, 548, 549), (472, 549, 473), (590, 200, 198), (590, 198, 589), (473, 549, 551), (473, 551, 476), (587, 191, 206), (587, 206, 593), (582, 181, 183), (582, 183, 583), (468, 544, 545), (468, 545, 469), (583, 183, 185), (583, 185, 584), (480, 554, 556), (480, 556, 482), (592, 204, 202), (592, 202, 591), (589, 198, 196), (589, 196, 588), (478, 552, 554), (478, 554, 480), (465, 541, 544), (465, 544, 468), (460, 539, 540), (460, 540, 464), (585, 186, 188), (585, 188, 586), (580, 177, 179), (580, 179, 581), (458, 195, 538), (458, 538, 459), (486, 560, 562), (486, 562, 488), (469, 545, 548), (469, 548, 472), (593, 206, 204), (593, 204, 592), (459, 538, 539), (459, 539, 460), (584, 185, 186), (584, 186, 585), (476, 551, 552), (476, 552, 478), (591, 202, 200), (591, 200, 590), (464, 540, 541), (464, 541, 465), (315, 594, 595), (315, 595, 316), (321, 596, 597), (321, 597, 320), (320, 597, 598), (320, 598, 317), (599, 600, 601), (599, 601, 344), (602, 603, 604), (602, 604, 605), (316, 595, 603), (316, 603, 602), (606, 607, 608), (606, 608, 609), (610, 611, 612), (610, 612, 613), (331, 614, 615), (331, 615, 329), (616, 617, 618), (616, 618, 619), (329, 615, 620), (329, 620, 328), (613, 612, 621), (613, 621, 622), (609, 608, 623), (609, 623, 624), (335, 625, 626), (335, 626, 333), (624, 623, 627), (624, 627, 628), (324, 629, 596), (324, 596, 321), (630, 631, 632), (630, 632, 633), (619, 618, 600), (619, 600, 599), (3, 595, 594), (3, 594, 598), (634, 635, 244), (636, 634, 244), (3, 598, 597), (3, 597, 596), (637, 636, 244), (638, 637, 244), (3, 596, 629), (3, 629, 639), (640, 638, 244), (641, 640, 244), (3, 639, 620), (3, 620, 615), (642, 641, 244), (643, 642, 244), (3, 615, 614), (643, 244, 3), (644, 643, 3), (644, 3, 614), (645, 644, 614), (645, 614, 626), (646, 645, 626), (646, 626, 625), (647, 646, 625), (647, 625, 648), (649, 647, 648), (649, 648, 650), (651, 649, 650), (651, 650, 652), (601, 653, 654), (654, 651, 652), (655, 601, 654), (652, 655, 654), (316, 656, 657), (316, 657, 658), (659, 660, 1), (661, 659, 1), (316, 658, 662), (316, 662, 663), (664, 661, 1), (665, 664, 1), (316, 663, 666), (316, 666, 667), (668, 665, 1), (669, 668, 1), (1, 316, 667), (1, 667, 670), (671, 669, 1), (1, 670, 672), (672, 671, 1), (325, 639, 629), (325, 629, 324), (337, 648, 625), (337, 625, 335), (341, 652, 650), (341, 650, 339), (673, 674, 611), (673, 611, 610), (605, 604, 607), (605, 607, 606), (344, 601, 655), (344, 655, 345), (317, 598, 594), (317, 594, 315), (333, 626, 614), (333, 614, 331), (622, 621, 631), (622, 631, 630), (628, 627, 674), (628, 674, 673), (328, 620, 639), (328, 639, 325), (345, 655, 652), (345, 652, 341), (633, 632, 617), (633, 617, 616), (339, 650, 648), (339, 648, 337), (342, 654, 653), (342, 653, 343), (336, 647, 649), (336, 649, 338), (338, 649, 651), (338, 651, 340), (675, 676, 635), (675, 635, 312), (677, 678, 679), (677, 679, 680), (343, 653, 678), (343, 678, 677), (681, 682, 683), (681, 683, 684), (685, 686, 687), (685, 687, 688), (326, 642, 643), (326, 643, 327), (689, 690, 691), (689, 691, 692), (327, 643, 644), (327, 644, 330), (688, 687, 693), (688, 693, 694), (684, 683, 695), (684, 695, 696), (322, 640, 641), (322, 641, 323), (696, 695, 697), (696, 697, 698), (334, 646, 647), (334, 647, 336), (699, 700, 701), (699, 701, 702), (692, 691, 676), (692, 676, 675), (332, 645, 646), (332, 646, 334), (319, 638, 640), (319, 640, 322), (314, 636, 637), (314, 637, 318), (703, 704, 686), (703, 686, 685), (680, 679, 682), (680, 682, 681), (312, 635, 634), (312, 634, 313), (340, 651, 654), (340, 654, 342), (323, 641, 642), (323, 642, 326), (694, 693, 700), (694, 700, 699), (313, 634, 636), (313, 636, 314), (698, 697, 704), (698, 704, 703), (330, 644, 645), (330, 645, 332), (702, 701, 690), (702, 690, 689), (318, 637, 638), (318, 638, 319), (659, 705, 706), (659, 706, 660), (665, 707, 708), (665, 708, 664), (664, 708, 709), (664, 709, 661), (710, 711, 712), (710, 712, 656), (713, 714, 715), (713, 715, 716), (660, 706, 714), (660, 714, 713), (717, 718, 719), (717, 719, 720), (721, 722, 723), (721, 723, 724), (670, 725, 726), (670, 726, 672), (727, 728, 729), (727, 729, 730), (672, 726, 731), (672, 731, 671), (724, 723, 732), (724, 732, 733), (720, 719, 734), (720, 734, 735), (666, 736, 737), (666, 737, 667), (735, 734, 738), (735, 738, 739), (668, 740, 707), (668, 707, 665), (741, 742, 743), (741, 743, 744), (32, 1, 660), (32, 660, 713), (745, 746, 32), (747, 745, 32), (32, 713, 716), (32, 716, 717), (748, 747, 32), (749, 748, 32), (32, 717, 720), (32, 720, 735), (750, 749, 32), (751, 750, 32), (32, 735, 739), (32, 739, 752), (751, 32, 752), (751, 752, 721), (753, 751, 721), (753, 721, 724), (754, 753, 724), (754, 724, 733), (755, 754, 733), (755, 733, 741), (756, 755, 741), (756, 741, 744), (757, 756, 744), (757, 744, 727), (758, 757, 727), (758, 727, 730), (759, 758, 730), (710, 656, 316), (759, 730, 710), (760, 759, 710), (710, 316, 602), (710, 602, 605), (761, 760, 710), (224, 762, 761), (223, 224, 761), (710, 605, 606), (710, 606, 609), (223, 761, 710), (220, 223, 710), (710, 609, 624), (710, 624, 628), (230, 220, 710), (231, 227, 230), (232, 231, 230), (230, 710, 628), (230, 628, 673), (242, 232, 230), (230, 673, 610), (230, 610, 613), (209, 239, 242), (242, 230, 613), (242, 613, 622), (210, 209, 242), (65, 64, 210), (367, 65, 210), (210, 242, 622), (364, 367, 210), (359, 364, 210), (599, 344, 343), (599, 343, 677), (619, 599, 677), (619, 677, 680), (616, 619, 680), (616, 680, 681), (633, 616, 681), (633, 681, 684), (630, 633, 684), (630, 684, 696), (357, 359, 210), (354, 357, 210), (622, 630, 696), (622, 696, 698), (368, 354, 210), (363, 368, 210), (622, 698, 703), (622, 703, 685), (361, 363, 210), (353, 361, 210), (210, 622, 685), (210, 685, 688), (210, 688, 694), (210, 694, 699), (210, 699, 702), (210, 702, 689), (210, 689, 692), (675, 312, 68), (210, 692, 675), (675, 68, 251), (675, 251, 254), (92, 91, 346), (248, 92, 346), (248, 346, 349), (268, 248, 349), (268, 349, 350), (265, 268, 350), (265, 350, 353), (282, 265, 353), (675, 254, 255), (675, 255, 258), (282, 353, 210), (279, 282, 210), (675, 258, 273), (675, 273, 277), (271, 279, 210), (262, 271, 210), (210, 675, 277), (210, 277, 310), (259, 262, 210), (310, 259, 210), (730, 729, 711), (730, 711, 710), (3, 706, 705), (3, 705, 709), (763, 712, 595), (764, 763, 595), (3, 709, 708), (3, 708, 707), (765, 764, 595), (766, 765, 595), (3, 707, 740), (3, 740, 767), (736, 766, 595), (737, 736, 595), (3, 767, 731), (3, 731, 726), (737, 595, 3), (3, 726, 725), (3, 725, 737), (669, 767, 740), (669, 740, 668), (663, 766, 736), (663, 736, 666), (658, 764, 765), (658, 765, 662), (752, 768, 722), (752, 722, 721), (716, 715, 718), (716, 718, 717), (656, 712, 763), (656, 763, 657), (661, 709, 705), (661, 705, 659), (667, 737, 725), (667, 725, 670), (733, 732, 742), (733, 742, 741), (739, 738, 768), (739, 768, 752), (671, 731, 767), (671, 767, 669), (657, 763, 764), (657, 764, 658), (744, 743, 728), (744, 728, 727), (662, 765, 766), (662, 766, 663), (745, 769, 127), (745, 127, 746), (749, 770, 771), (749, 771, 748), (748, 771, 772), (748, 772, 747), (773, 124, 123), (773, 123, 762), (32, 746, 774), (32, 774, 775), (773, 762, 224), (776, 773, 224), (32, 775, 777), (32, 777, 778), (779, 776, 224), (780, 779, 224), (32, 778, 781), (32, 781, 782), (783, 780, 224), (784, 783, 224), (32, 782, 785), (32, 785, 786), (784, 224, 32), (32, 786, 787), (32, 787, 784), (774, 126, 128), (774, 128, 775), (746, 127, 126), (746, 126, 774), (777, 131, 132), (777, 132, 778), (786, 139, 137), (786, 137, 787), (755, 788, 789), (755, 789, 754), (779, 129, 125), (779, 125, 776), (754, 789, 790), (754, 790, 753), (787, 137, 134), (787, 134, 784), (778, 132, 135), (778, 135, 781), (757, 791, 792), (757, 792, 756), (781, 135, 136), (781, 136, 782), (750, 793, 770), (750, 770, 749), (783, 133, 130), (783, 130, 780), (776, 125, 124), (776, 124, 773), (33, 127, 769), (33, 769, 772), (706, 3, 33), (714, 706, 33), (33, 772, 771), (33, 771, 770), (715, 714, 33), (718, 715, 33), (33, 770, 793), (33, 793, 794), (719, 718, 33), (734, 719, 33), (734, 33, 794), (738, 734, 794), (738, 794, 790), (768, 738, 790), (768, 790, 789), (722, 768, 789), (722, 789, 788), (723, 722, 788), (723, 788, 792), (732, 723, 792), (732, 792, 791), (742, 732, 791), (742, 791, 795), (743, 742, 795), (743, 795, 796), (728, 743, 796), (728, 796, 797), (729, 728, 797), (798, 123, 122), (729, 797, 798), (595, 712, 711), (711, 729, 798), (798, 122, 222), (798, 222, 221), (603, 595, 711), (604, 603, 711), (711, 798, 221), (229, 228, 234), (711, 221, 229), (607, 604, 711), (608, 607, 711), (229, 234, 233), (608, 711, 229), (623, 608, 229), (229, 233, 241), (627, 623, 229), (674, 627, 229), (241, 240, 212), (611, 674, 229), (612, 611, 229), (241, 212, 211), (612, 229, 241), (621, 612, 241), (211, 219, 283), (621, 241, 211), (211, 283, 366), (211, 366, 365), (653, 601, 600), (678, 653, 600), (678, 600, 618), (679, 678, 618), (679, 618, 617), (682, 679, 617), (682, 617, 632), (683, 682, 632), (683, 632, 631), (695, 683, 631), (211, 365, 358), (211, 358, 356), (695, 631, 621), (697, 695, 621), (211, 356, 355), (211, 355, 369), (704, 697, 621), (686, 704, 621), (211, 369, 362), (211, 362, 360), (686, 621, 211), (687, 686, 211), (211, 360, 352), (693, 687, 211), (700, 693, 211), (701, 700, 211), (690, 701, 211), (691, 690, 211), (244, 635, 676), (676, 691, 211), (252, 244, 676), (253, 252, 676), (347, 297, 250), (347, 250, 249), (348, 347, 249), (348, 249, 267), (351, 348, 267), (351, 267, 266), (352, 351, 266), (352, 266, 281), (256, 253, 676), (257, 256, 676), (211, 352, 281), (211, 281, 280), (272, 257, 676), (276, 272, 676), (211, 280, 270), (211, 270, 261), (276, 676, 211), (311, 276, 211), (211, 261, 260), (211, 260, 311), (751, 794, 793), (751, 793, 750), (758, 795, 791), (758, 791, 757), (760, 797, 796), (760, 796, 759), (785, 138, 139), (785, 139, 786), (775, 128, 131), (775, 131, 777), (762, 123, 798), (762, 798, 761), (747, 772, 769), (747, 769, 745), (756, 792, 788), (756, 788, 755), (784, 134, 133), (784, 133, 783), (782, 136, 138), (782, 138, 785), (753, 790, 794), (753, 794, 751), (761, 798, 797), (761, 797, 760), (780, 130, 129), (780, 129, 779), (759, 796, 795), (759, 795, 758), (799, 421, 418), (799, 418, 105), (800, 429, 426), (800, 426, 801), (801, 426, 425), (801, 425, 802), (108, 803, 427), (108, 427, 109), (106, 804, 805), (106, 805, 107), (105, 418, 804), (105, 804, 106), (111, 806, 807), (111, 807, 112), (121, 808, 809), (121, 809, 120), (810, 439, 437), (810, 437, 811), (113, 812, 813), (113, 813, 110), (35, 427, 803), (35, 803, 813), (804, 418, 140), (805, 804, 140), (35, 813, 812), (35, 812, 814), (806, 805, 140), (807, 806, 140), (35, 814, 815), (35, 815, 816), (817, 807, 140), (818, 817, 140), (35, 816, 809), (35, 809, 808), (818, 140, 35), (35, 808, 819), (35, 819, 818), (811, 437, 436), (811, 436, 820), (120, 809, 816), (120, 816, 118), (112, 807, 817), (112, 817, 115), (821, 435, 438), (821, 438, 822), (799, 105, 104), (799, 104, 501), (802, 799, 501), (802, 501, 498), (801, 802, 498), (801, 498, 499), (800, 801, 499), (800, 499, 497), (823, 800, 497), (823, 497, 454), (824, 823, 454), (824, 454, 455), (820, 824, 455), (820, 455, 447), (811, 820, 447), (811, 447, 448), (370, 372, 532), (370, 532, 533), (378, 370, 533), (378, 533, 529), (376, 378, 529), (376, 529, 530), (373, 376, 530), (373, 530, 528), (493, 373, 528), (493, 528, 521), (496, 493, 521), (496, 521, 522), (451, 496, 522), (451, 522, 514), (448, 451, 514), (448, 514, 515), (811, 448, 515), (34, 109, 825), (826, 0, 34), (827, 826, 34), (34, 825, 828), (34, 828, 829), (830, 827, 34), (831, 830, 34), (34, 829, 832), (34, 832, 821), (833, 831, 34), (834, 833, 34), (34, 821, 822), (834, 34, 822), (835, 834, 822), (835, 822, 810), (836, 835, 810), (836, 810, 811), (837, 836, 811), (838, 837, 811), (839, 838, 811), (840, 839, 811), (841, 840, 811), (842, 841, 811), (843, 842, 811), (844, 843, 811), (64, 845, 844), (218, 64, 844), (502, 456, 224), (226, 227, 231), (502, 224, 226), (505, 502, 226), (226, 231, 236), (238, 239, 209), (505, 226, 236), (238, 209, 214), (505, 236, 238), (504, 505, 238), (238, 214, 216), (503, 504, 238), (524, 503, 238), (216, 218, 844), (527, 524, 238), (518, 527, 238), (216, 844, 811), (515, 518, 238), (216, 811, 515), (515, 238, 216), (115, 817, 818), (115, 818, 116), (823, 430, 429), (823, 429, 800), (117, 815, 814), (117, 814, 114), (110, 813, 803), (110, 803, 108), (824, 433, 430), (824, 430, 823), (832, 434, 435), (832, 435, 821), (828, 431, 432), (828, 432, 829), (119, 819, 808), (119, 808, 121), (107, 805, 806), (107, 806, 111), (109, 427, 428), (109, 428, 825), (802, 425, 421), (802, 421, 799), (822, 438, 439), (822, 439, 810), (118, 816, 815), (118, 815, 117), (116, 818, 819), (116, 819, 119), (820, 436, 433), (820, 433, 824), (825, 428, 431), (825, 431, 828), (114, 814, 812), (114, 812, 113), (829, 432, 434), (829, 434, 832), (846, 847, 389), (846, 389, 845), (848, 849, 850), (848, 850, 851), (851, 850, 852), (851, 852, 853), (827, 424, 423), (827, 423, 826), (844, 391, 398), (844, 398, 843), (845, 389, 391), (845, 391, 844), (842, 399, 401), (842, 401, 841), (837, 410, 411), (837, 411, 836), (854, 855, 856), (854, 856, 857), (831, 420, 422), (831, 422, 830), (219, 389, 847), (219, 847, 852), (858, 423, 2), (859, 858, 2), (219, 852, 850), (219, 850, 849), (860, 859, 2), (861, 860, 2), (219, 849, 862), (219, 862, 863), (864, 861, 2), (865, 864, 2), (2, 219, 863), (2, 863, 866), (855, 865, 2), (2, 866, 856), (856, 855, 2), (857, 856, 866), (857, 866, 867), (836, 411, 414), (836, 414, 835), (841, 401, 404), (841, 404, 840), (868, 864, 865), (868, 865, 869), (840, 404, 406), (840, 406, 839), (870, 862, 849), (870, 849, 848), (834, 415, 419), (834, 419, 833), (830, 422, 424), (830, 424, 827), (871, 863, 862), (871, 862, 870), (872, 861, 864), (872, 864, 868), (873, 859, 860), (873, 860, 874), (838, 407, 410), (838, 410, 837), (0, 826, 875), (0, 875, 873), (846, 845, 64), (853, 846, 64), (0, 873, 874), (0, 874, 872), (851, 853, 64), (848, 851, 64), (0, 872, 868), (0, 868, 869), (870, 848, 64), (871, 870, 64), (0, 869, 854), (0, 854, 857), (871, 64, 0), (0, 857, 867), (0, 867, 871), (843, 398, 399), (843, 399, 842), (826, 423, 858), (826, 858, 875), (853, 852, 847), (853, 847, 846), (869, 865, 855), (869, 855, 854), (835, 414, 415), (835, 415, 834), (839, 406, 407), (839, 407, 838), (867, 866, 863), (867, 863, 871), (875, 858, 859), (875, 859, 873), (833, 419, 420), (833, 420, 831), (874, 860, 861), (874, 861, 872)])
me_v5_001.use_remesh_fix_poles = True
me_v5_001.use_remesh_preserve_attributes = False
me_v5_001.use_mirror_vertex_groups = False
me_v5_001.update()

# ---- objects
ob_light = bpy.data.objects.new('Light', light_light)
ob_camera = bpy.data.objects.new('Camera', cam_camera)
ob_plane = bpy.data.objects.new('Plane', me_plane)
ob_v6 = bpy.data.objects.new('V6', me_v6_001)
ob_v5 = bpy.data.objects.new('V5', me_v5_001)
ob_empty = bpy.data.objects.new('Empty', None)

# ---- transforms, parenting, visibility, modifiers, constraints
ob_light.location = (119.6, 49.59, 116.7)
ob_light.rotation_euler = (0.6503, 0.05522, 1.866)
ob_light.lock_rotations_4d = False
ob_light.empty_display_type = 'ARROWS'
ob_light.color = (0.0, 0.0, 0.0, 0.0)
ob_light.lineart.crease_threshold = 0.0
_c = ob_light.constraints.new('TRACK_TO'); _c.name = 'Track To'
ob_camera.location = (134.8, 160.8, 125.8)
ob_camera.lock_rotations_4d = False
ob_camera.empty_display_type = 'ARROWS'
ob_camera.color = (0.0, 0.0, 0.0, 0.0)
ob_camera.display_type = 'WIRE'
ob_camera.lineart.crease_threshold = 0.0
_c = ob_camera.constraints.new('TRACK_TO'); _c.name = 'Track To'
_c.target = ob_empty
ob_plane.location = (0.0, 0.0, 0.0)
ob_plane.scale = (1000.0, 1000.0, 1000.0)
ob_plane.lineart.crease_threshold = 0.0
ob_v6.location = (0.0, 0.0, 23.12)
ob_v6.rotation_euler = (-1.571, 0.0, 0.0)
ob_v6.lineart.crease_threshold = 0.0
ob_v5.location = (0.0, 37.35, 23.12)
ob_v5.rotation_euler = (-1.571, 3.142, 0.0)
ob_v5.lineart.crease_threshold = 0.0
ob_empty.location = (0.0, 0.0, 0.0)
ob_empty.lineart.crease_threshold = 0.0

# ---- collection membership
col_collection.objects.link(ob_light)
col_collection.objects.link(ob_camera)
col_collection.objects.link(ob_plane)
col_collection.objects.link(ob_v6)
col_collection.objects.link(ob_v5)
col_collection.objects.link(ob_empty)

# ---- scene / render settings (as saved in the file)
scene.camera = ob_camera
scene.frame_start = 1; scene.frame_end = 250; scene.frame_set(1)
scene.render.engine = 'CYCLES'
scene.render.resolution_x = 3840
scene.render.resolution_y = 2160
scene.cycles.use_denoising = False
scene.cycles.samples = 256
scene.cycles.sampling_pattern = 'TABULATED_SOBOL'
scene.cycles.use_adaptive_sampling = False
scene.cycles.use_light_tree = False
scene.view_settings.view_transform = 'Filmic'
bpy.context.view_layer.update()
